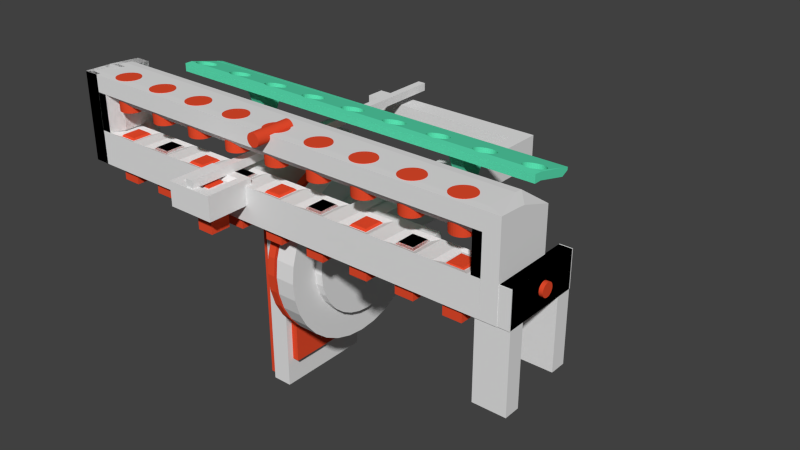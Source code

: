 # Source: apparatus1-1.blend  (saved by Blender 2.76.0; exported with 4.5.12 LTS)
import bpy
from mathutils import Matrix  # noqa: F401  (used for matrix-valued properties, if any)

bpy.ops.wm.read_factory_settings(use_empty=True)
scene = bpy.context.scene
scene.name = 'Scene'

# ---- collections
col_collection_1 = bpy.data.collections.new('Collection 1'); scene.collection.children.link(col_collection_1)

# ---- materials (node trees are filled in below, after node groups)
mat_material = bpy.data.materials.new('Material')
mat_material.alpha_threshold = 0.0
mat_material.use_transparent_shadow = False
mat_material.diffuse_color = (0.8, 0.07177, 0.02605, 1.0)
mat_material.roughness = 0.5
mat_material_001 = bpy.data.materials.new('Material.001')
mat_material_001.alpha_threshold = 0.0
mat_material_001.use_transparent_shadow = False
mat_material_001.roughness = 0.5
mat_material_002 = bpy.data.materials.new('Material.002')
mat_material_002.alpha_threshold = 0.0
mat_material_002.use_transparent_shadow = False
mat_material_002.diffuse_color = (0.1103, 0.8, 0.4788, 1.0)
mat_material_002.roughness = 0.5

# ---- material node trees

# ---- world
world_world = bpy.data.worlds.new('World'); scene.world = world_world
world_world.color = (0.05088, 0.05088, 0.05088)
world_world.use_sun_shadow = False
world_world.sun_shadow_jitter_overblur = 0.0
world_world.cycles.sampling_method = 'MANUAL'
world_world.cycles.sample_map_resolution = 256

# ---- meshes
me_cylinder_007 = bpy.data.meshes.new('Cylinder.007')
me_cylinder_007.from_pydata([(0.0, 1.0, -1.0), (0.0, 1.0, 1.0), (0.1951, 0.9808, -1.0), (0.1951, 0.9808, 1.0), (0.3827, 0.9239, -1.0), (0.3827, 0.9239, 1.0), (0.5556, 0.8315, -1.0), (0.5556, 0.8315, 1.0), (0.7071, 0.7071, -1.0), (0.7071, 0.7071, 1.0), (0.8315, 0.5556, -1.0), (0.8315, 0.5556, 1.0), (0.9239, 0.3827, -1.0), (0.9239, 0.3827, 1.0), (0.9808, 0.1951, -1.0), (0.9808, 0.1951, 1.0), (1.0, 7.55e-08, -1.0), (1.0, 7.55e-08, 1.0), (0.9808, -0.1951, -1.0), (0.9808, -0.1951, 1.0), (0.9239, -0.3827, -1.0), (0.9239, -0.3827, 1.0), (0.8315, -0.5556, -1.0), (0.8315, -0.5556, 1.0), (0.7071, -0.7071, -1.0), (0.7071, -0.7071, 1.0), (0.5556, -0.8315, -1.0), (0.5556, -0.8315, 1.0), (0.3827, -0.9239, -1.0), (0.3827, -0.9239, 1.0), (0.1951, -0.9808, -1.0), (0.1951, -0.9808, 1.0), (-3.258e-07, -1.0, -1.0), (-3.258e-07, -1.0, 1.0), (-0.1951, -0.9808, -1.0), (-0.1951, -0.9808, 1.0), (-0.3827, -0.9239, -1.0), (-0.3827, -0.9239, 1.0), (-0.5556, -0.8315, -1.0), (-0.5556, -0.8315, 1.0), (-0.7071, -0.7071, -1.0), (-0.7071, -0.7071, 1.0), (-0.8315, -0.5556, -1.0), (-0.8315, -0.5556, 1.0), (-0.9239, -0.3827, -1.0), (-0.9239, -0.3827, 1.0), (-0.9808, -0.1951, -1.0), (-0.9808, -0.1951, 1.0), (-1.0, 9.656e-07, -1.0), (-1.0, 9.656e-07, 1.0), (-0.9808, 0.1951, -1.0), (-0.9808, 0.1951, 1.0), (-0.9239, 0.3827, -1.0), (-0.9239, 0.3827, 1.0), (-0.8315, 0.5556, -1.0), (-0.8315, 0.5556, 1.0), (-0.7071, 0.7071, -1.0), (-0.7071, 0.7071, 1.0), (-0.5556, 0.8315, -1.0), (-0.5556, 0.8315, 1.0), (-0.3827, 0.9239, -1.0), (-0.3827, 0.9239, 1.0), (-0.1951, 0.9808, -1.0), (-0.1951, 0.9808, 1.0)], [], [(0, 1, 3, 2), (2, 3, 5, 4), (4, 5, 7, 6), (6, 7, 9, 8), (8, 9, 11, 10), (10, 11, 13, 12), (12, 13, 15, 14), (14, 15, 17, 16), (16, 17, 19, 18), (18, 19, 21, 20), (20, 21, 23, 22), (22, 23, 25, 24), (24, 25, 27, 26), (26, 27, 29, 28), (28, 29, 31, 30), (30, 31, 33, 32), (32, 33, 35, 34), (34, 35, 37, 36), (36, 37, 39, 38), (38, 39, 41, 40), (40, 41, 43, 42), (42, 43, 45, 44), (44, 45, 47, 46), (46, 47, 49, 48), (48, 49, 51, 50), (50, 51, 53, 52), (52, 53, 55, 54), (54, 55, 57, 56), (56, 57, 59, 58), (58, 59, 61, 60), (3, 1, 63, 61, 59, 57, 55, 53, 51, 49, 47, 45, 43, 41, 39, 37, 35, 33, 31, 29, 27, 25, 23, 21, 19, 17, 15, 13, 11, 9, 7, 5), (62, 63, 1, 0), (60, 61, 63, 62), (0, 2, 4, 6, 8, 10, 12, 14, 16, 18, 20, 22, 24, 26, 28, 30, 32, 34, 36, 38, 40, 42, 44, 46, 48, 50, 52, 54, 56, 58, 60, 62)])
me_cylinder_007.materials.append(mat_material)
me_cylinder_007.use_remesh_preserve_volume = False
me_cylinder_007.use_remesh_preserve_attributes = False
me_cylinder_007.use_mirror_vertex_groups = False
me_cylinder_007.update()
me_cube_018 = bpy.data.meshes.new('Cube.018')
me_cube_018.from_pydata([(-0.111, -1.993, -1.022), (-0.111, -1.993, 1.416), (-0.8834, 6.574, -1.022), (-0.8834, 6.574, 0.6294), (1.526, -1.993, -1.022), (1.526, -1.993, 1.416), (1.526, 6.574, -1.022), (1.526, 6.574, 0.6294), (-0.8834, -0.1015, 1.278), (-0.8834, -0.1015, -1.022), (1.526, -0.4935, 1.278), (1.526, -0.4935, -1.022)], [], [(8, 9, 2, 3), (3, 2, 6, 7), (10, 11, 4, 5), (5, 4, 0, 1), (9, 11, 6, 2), (10, 8, 3, 7), (5, 1, 8, 10), (0, 4, 11, 9), (7, 6, 11, 10), (1, 0, 9, 8)])
me_cube_018.use_remesh_preserve_volume = False
me_cube_018.use_remesh_preserve_attributes = False
me_cube_018.use_mirror_vertex_groups = False
me_cube_018.update()
me_cube_014 = bpy.data.meshes.new('Cube.014')
me_cube_014.from_pydata([(-1.0, -1.0, -1.0), (-1.0, -1.0, 1.0), (-1.0, 1.999, -1.0), (-1.0, 1.999, 1.0), (2.488, -1.0, -1.0), (2.488, -1.0, 1.0), (2.488, 1.999, -1.0), (2.488, 1.999, 1.0), (-1.0, -1.0, 6.823), (-1.0, 1.999, 6.823), (2.488, 1.999, 6.823), (2.488, -1.0, 6.823), (16.38, 1.999, 1.0), (16.38, 1.999, -1.0), (16.38, -1.0, 1.0), (16.38, -1.0, -1.0), (16.38, 1.999, 6.823), (16.38, -1.0, 6.823), (-1.0, 55.29, 1.0), (-1.0, 55.29, -1.0), (2.488, 55.29, 1.0), (2.488, 55.29, -1.0), (-1.0, 55.29, 6.823), (2.488, 55.29, 6.823), (-1.0, 50.46, 1.0), (-1.0, 50.46, 6.823), (2.488, 46.26, 6.823), (2.488, 46.26, 1.0), (2.488, 46.26, -1.0), (-1.0, 50.46, -1.0), (-44.9, 55.29, 1.0), (-44.9, 55.29, -1.0), (-44.9, 55.29, 6.823), (-44.9, 50.46, 6.823), (-44.9, 50.46, -1.0), (-44.9, 50.46, 1.0)], [], [(1, 3, 2, 0), (26, 27, 20, 23), (11, 5, 14, 17), (5, 1, 0, 4), (0, 2, 6, 4), (1, 5, 11, 8), (11, 10, 9, 8), (7, 10, 16, 12), (29, 24, 35, 34), (3, 1, 8, 9), (12, 14, 15, 13), (14, 12, 16, 17), (10, 11, 17, 16), (4, 6, 13, 15), (5, 4, 15, 14), (6, 7, 12, 13), (18, 20, 21, 19), (20, 18, 22, 23), (25, 26, 23, 22), (28, 29, 19, 21), (27, 28, 21, 20), (24, 25, 33, 35), (2, 3, 24, 29), (7, 6, 28, 27), (6, 2, 29, 28), (9, 10, 26, 25), (3, 9, 25, 24), (10, 7, 27, 26), (35, 33, 32, 30), (34, 35, 30, 31), (19, 29, 34, 31), (25, 22, 32, 33), (22, 18, 30, 32), (18, 19, 31, 30)])
me_cube_014.use_remesh_preserve_volume = False
me_cube_014.use_remesh_preserve_attributes = False
me_cube_014.use_mirror_vertex_groups = False
me_cube_014.update()
me_cylinder_006 = bpy.data.meshes.new('Cylinder.006')
me_cylinder_006.from_pydata([(0.0, 1.0, -1.0), (0.0, 1.0, 1.0), (0.1951, 0.9808, -1.0), (0.1951, 0.9808, 1.0), (0.3827, 0.9239, -1.0), (0.3827, 0.9239, 1.0), (0.5556, 0.8315, -1.0), (0.5556, 0.8315, 1.0), (0.7071, 0.7071, -1.0), (0.7071, 0.7071, 1.0), (0.8315, 0.5556, -1.0), (0.8315, 0.5556, 1.0), (0.9239, 0.3827, -1.0), (0.9239, 0.3827, 1.0), (0.9808, 0.1951, -1.0), (0.9808, 0.1951, 1.0), (1.0, 7.55e-08, -1.0), (1.0, 7.55e-08, 1.0), (0.9808, -0.1951, -1.0), (0.9808, -0.1951, 1.0), (0.9239, -0.3827, -1.0), (0.9239, -0.3827, 1.0), (0.8315, -0.5556, -1.0), (0.8315, -0.5556, 1.0), (0.7071, -0.7071, -1.0), (0.7071, -0.7071, 1.0), (0.5556, -0.8315, -1.0), (0.5556, -0.8315, 1.0), (0.3827, -0.9239, -1.0), (0.3827, -0.9239, 1.0), (0.1951, -0.9808, -1.0), (0.1951, -0.9808, 1.0), (-3.258e-07, -1.0, -1.0), (-3.258e-07, -1.0, 1.0), (-0.1951, -0.9808, -1.0), (-0.1951, -0.9808, 1.0), (-0.3827, -0.9239, -1.0), (-0.3827, -0.9239, 1.0), (-0.5556, -0.8315, -1.0), (-0.5556, -0.8315, 1.0), (-0.7071, -0.7071, -1.0), (-0.7071, -0.7071, 1.0), (-0.8315, -0.5556, -1.0), (-0.8315, -0.5556, 1.0), (-0.9239, -0.3827, -1.0), (-0.9239, -0.3827, 1.0), (-0.9808, -0.1951, -1.0), (-0.9808, -0.1951, 1.0), (-1.0, 9.656e-07, -1.0), (-1.0, 9.656e-07, 1.0), (-0.9808, 0.1951, -1.0), (-0.9808, 0.1951, 1.0), (-0.9239, 0.3827, -1.0), (-0.9239, 0.3827, 1.0), (-0.8315, 0.5556, -1.0), (-0.8315, 0.5556, 1.0), (-0.7071, 0.7071, -1.0), (-0.7071, 0.7071, 1.0), (-0.5556, 0.8315, -1.0), (-0.5556, 0.8315, 1.0), (-0.3827, 0.9239, -1.0), (-0.3827, 0.9239, 1.0), (-0.1951, 0.9808, -1.0), (-0.1951, 0.9808, 1.0)], [], [(0, 1, 3, 2), (2, 3, 5, 4), (4, 5, 7, 6), (6, 7, 9, 8), (8, 9, 11, 10), (10, 11, 13, 12), (12, 13, 15, 14), (14, 15, 17, 16), (16, 17, 19, 18), (18, 19, 21, 20), (20, 21, 23, 22), (22, 23, 25, 24), (24, 25, 27, 26), (26, 27, 29, 28), (28, 29, 31, 30), (30, 31, 33, 32), (32, 33, 35, 34), (34, 35, 37, 36), (36, 37, 39, 38), (38, 39, 41, 40), (40, 41, 43, 42), (42, 43, 45, 44), (44, 45, 47, 46), (46, 47, 49, 48), (48, 49, 51, 50), (50, 51, 53, 52), (52, 53, 55, 54), (54, 55, 57, 56), (56, 57, 59, 58), (58, 59, 61, 60), (3, 1, 63, 61, 59, 57, 55, 53, 51, 49, 47, 45, 43, 41, 39, 37, 35, 33, 31, 29, 27, 25, 23, 21, 19, 17, 15, 13, 11, 9, 7, 5), (62, 63, 1, 0), (60, 61, 63, 62), (0, 2, 4, 6, 8, 10, 12, 14, 16, 18, 20, 22, 24, 26, 28, 30, 32, 34, 36, 38, 40, 42, 44, 46, 48, 50, 52, 54, 56, 58, 60, 62)])
me_cylinder_006.materials.append(mat_material_001)
me_cylinder_006.use_remesh_preserve_volume = False
me_cylinder_006.use_remesh_preserve_attributes = False
me_cylinder_006.use_mirror_vertex_groups = False
me_cylinder_006.update()
me_cylinder_004 = bpy.data.meshes.new('Cylinder.004')
me_cylinder_004.from_pydata([(0.0, 1.0, -1.0), (0.0, 1.0, 1.0), (0.1951, 0.9808, -1.0), (0.1951, 0.9808, 1.0), (0.3827, 0.9239, -1.0), (0.3827, 0.9239, 1.0), (0.5556, 0.8315, -1.0), (0.5556, 0.8315, 1.0), (0.7071, 0.7071, -1.0), (0.7071, 0.7071, 1.0), (0.8315, 0.5556, -1.0), (0.8315, 0.5556, 1.0), (0.9239, 0.3827, -1.0), (0.9239, 0.3827, 1.0), (0.9808, 0.1951, -1.0), (0.9808, 0.1951, 1.0), (1.0, 7.55e-08, -1.0), (1.0, 7.55e-08, 1.0), (0.9808, -0.1951, -1.0), (0.9808, -0.1951, 1.0), (0.9239, -0.3827, -1.0), (0.9239, -0.3827, 1.0), (0.8315, -0.5556, -1.0), (0.8315, -0.5556, 1.0), (0.7071, -0.7071, -1.0), (0.7071, -0.7071, 1.0), (0.5556, -0.8315, -1.0), (0.5556, -0.8315, 1.0), (0.3827, -0.9239, -1.0), (0.3827, -0.9239, 1.0), (0.1951, -0.9808, -1.0), (0.1951, -0.9808, 1.0), (-3.258e-07, -1.0, -1.0), (-3.258e-07, -1.0, 1.0), (-0.1951, -0.9808, -1.0), (-0.1951, -0.9808, 1.0), (-0.3827, -0.9239, -1.0), (-0.3827, -0.9239, 1.0), (-0.5556, -0.8315, -1.0), (-0.5556, -0.8315, 1.0), (-0.7071, -0.7071, -1.0), (-0.7071, -0.7071, 1.0), (-0.8315, -0.5556, -1.0), (-0.8315, -0.5556, 1.0), (-0.9239, -0.3827, -1.0), (-0.9239, -0.3827, 1.0), (-0.9808, -0.1951, -1.0), (-0.9808, -0.1951, 1.0), (-1.0, 9.656e-07, -1.0), (-1.0, 9.656e-07, 1.0), (-0.9808, 0.1951, -1.0), (-0.9808, 0.1951, 1.0), (-0.9239, 0.3827, -1.0), (-0.9239, 0.3827, 1.0), (-0.8315, 0.5556, -1.0), (-0.8315, 0.5556, 1.0), (-0.7071, 0.7071, -1.0), (-0.7071, 0.7071, 1.0), (-0.5556, 0.8315, -1.0), (-0.5556, 0.8315, 1.0), (-0.3827, 0.9239, -1.0), (-0.3827, 0.9239, 1.0), (-0.1951, 0.9808, -1.0), (-0.1951, 0.9808, 1.0), (0.1951, 0.9808, 4.0), (-4.05e-10, 1.0, 4.0), (0.3827, 0.9239, 4.0), (0.5556, 0.8315, 4.0), (0.7071, 0.7071, 4.0), (0.8315, 0.5556, 4.0), (0.9239, 0.3827, 4.0), (0.9808, 0.1951, 4.0), (1.0, 7.55e-08, 4.0), (0.9808, -0.1951, 4.0), (0.9239, -0.3827, 4.0), (0.8315, -0.5556, 4.0), (0.7071, -0.7071, 4.0), (0.5556, -0.8315, 4.0), (0.3827, -0.9239, 4.0), (0.1951, -0.9808, 4.0), (-3.262e-07, -1.0, 4.0), (-0.1951, -0.9808, 4.0), (-0.3827, -0.9239, 4.0), (-0.5556, -0.8315, 4.0), (-0.7071, -0.7071, 4.0), (-0.8315, -0.5556, 4.0), (-0.9239, -0.3827, 4.0), (-0.9808, -0.1951, 4.0), (-1.0, 9.656e-07, 4.0), (-0.9808, 0.1951, 4.0), (-0.9239, 0.3827, 4.0), (-0.8315, 0.5556, 4.0), (-0.7071, 0.7071, 4.0), (-0.5556, 0.8315, 4.0), (-0.3827, 0.9239, 4.0), (-0.1951, 0.9808, 4.0)], [], [(0, 1, 3, 2), (2, 3, 5, 4), (4, 5, 7, 6), (6, 7, 9, 8), (8, 9, 11, 10), (10, 11, 13, 12), (12, 13, 15, 14), (14, 15, 17, 16), (16, 17, 19, 18), (18, 19, 21, 20), (20, 21, 23, 22), (22, 23, 25, 24), (24, 25, 27, 26), (26, 27, 29, 28), (28, 29, 31, 30), (30, 31, 33, 32), (32, 33, 35, 34), (34, 35, 37, 36), (36, 37, 39, 38), (38, 39, 41, 40), (40, 41, 43, 42), (42, 43, 45, 44), (44, 45, 47, 46), (46, 47, 49, 48), (48, 49, 51, 50), (50, 51, 53, 52), (52, 53, 55, 54), (54, 55, 57, 56), (56, 57, 59, 58), (58, 59, 61, 60), (59, 57, 92, 93), (62, 63, 1, 0), (60, 61, 63, 62), (0, 2, 4, 6, 8, 10, 12, 14, 16, 18, 20, 22, 24, 26, 28, 30, 32, 34, 36, 38, 40, 42, 44, 46, 48, 50, 52, 54, 56, 58, 60, 62), (64, 65, 95, 94, 93, 92, 91, 90, 89, 88, 87, 86, 85, 84, 83, 82, 81, 80, 79, 78, 77, 76, 75, 74, 73, 72, 71, 70, 69, 68, 67, 66), (37, 35, 81, 82), (15, 13, 70, 71), (1, 63, 95, 65), (43, 41, 84, 85), (21, 19, 73, 74), (49, 47, 87, 88), (5, 3, 64, 66), (27, 25, 76, 77), (55, 53, 90, 91), (11, 9, 68, 69), (33, 31, 79, 80), (61, 59, 93, 94), (39, 37, 82, 83), (3, 1, 65, 64), (17, 15, 71, 72), (45, 43, 85, 86), (23, 21, 74, 75), (51, 49, 88, 89), (7, 5, 66, 67), (29, 27, 77, 78), (57, 55, 91, 92), (35, 33, 80, 81), (13, 11, 69, 70), (63, 61, 94, 95), (41, 39, 83, 84), (19, 17, 72, 73), (47, 45, 86, 87), (25, 23, 75, 76), (53, 51, 89, 90), (9, 7, 67, 68), (31, 29, 78, 79)])
me_cylinder_004.use_remesh_preserve_volume = False
me_cylinder_004.use_remesh_preserve_attributes = False
me_cylinder_004.use_mirror_vertex_groups = False
me_cylinder_004.update()
me_cube_011 = bpy.data.meshes.new('Cube.011')
me_cube_011.from_pydata([(-0.111, -1.993, -1.022), (-0.111, -1.993, 1.416), (-0.8834, 6.574, -1.022), (-0.8834, 6.574, 0.6294), (1.526, -1.993, -1.022), (1.526, -1.993, 1.416), (1.526, 6.574, -1.022), (1.526, 6.574, 0.6294), (-0.8834, -0.1015, 1.278), (-0.8834, -0.1015, -1.022), (1.526, -0.4935, 1.278), (1.526, -0.4935, -1.022)], [], [(8, 3, 2, 9), (3, 7, 6, 2), (10, 5, 4, 11), (5, 1, 0, 4), (9, 2, 6, 11), (10, 7, 3, 8), (5, 10, 8, 1), (0, 9, 11, 4), (7, 10, 11, 6), (1, 8, 9, 0)])
me_cube_011.use_remesh_preserve_volume = False
me_cube_011.use_remesh_preserve_attributes = False
me_cube_011.use_mirror_vertex_groups = False
me_cube_011.update()
me_cylinder_009 = bpy.data.meshes.new('Cylinder.009')
me_cylinder_009.from_pydata([(0.0, 1.0, -1.0), (0.0, 1.0, 1.0), (0.1951, 0.9808, -1.0), (0.1951, 0.9808, 1.0), (0.3827, 0.9239, -1.0), (0.3827, 0.9239, 1.0), (0.5556, 0.8315, -1.0), (0.5556, 0.8315, 1.0), (0.7071, 0.7071, -1.0), (0.7071, 0.7071, 1.0), (0.8315, 0.5556, -1.0), (0.8315, 0.5556, 1.0), (0.9239, 0.3827, -1.0), (0.9239, 0.3827, 1.0), (0.9808, 0.1951, -1.0), (0.9808, 0.1951, 1.0), (1.0, 7.55e-08, -1.0), (1.0, 7.55e-08, 1.0), (0.9808, -0.1951, -1.0), (0.9808, -0.1951, 1.0), (0.9239, -0.3827, -1.0), (0.9239, -0.3827, 1.0), (0.8315, -0.5556, -1.0), (0.8315, -0.5556, 1.0), (0.7071, -0.7071, -1.0), (0.7071, -0.7071, 1.0), (0.5556, -0.8315, -1.0), (0.5556, -0.8315, 1.0), (0.3827, -0.9239, -1.0), (0.3827, -0.9239, 1.0), (0.1951, -0.9808, -1.0), (0.1951, -0.9808, 1.0), (-3.258e-07, -1.0, -1.0), (-3.258e-07, -1.0, 1.0), (-0.1951, -0.9808, -1.0), (-0.1951, -0.9808, 1.0), (-0.3827, -0.9239, -1.0), (-0.3827, -0.9239, 1.0), (-0.5556, -0.8315, -1.0), (-0.5556, -0.8315, 1.0), (-0.7071, -0.7071, -1.0), (-0.7071, -0.7071, 1.0), (-0.8315, -0.5556, -1.0), (-0.8315, -0.5556, 1.0), (-0.9239, -0.3827, -1.0), (-0.9239, -0.3827, 1.0), (-0.9808, -0.1951, -1.0), (-0.9808, -0.1951, 1.0), (-1.0, 9.656e-07, -1.0), (-1.0, 9.656e-07, 1.0), (-0.9808, 0.1951, -1.0), (-0.9808, 0.1951, 1.0), (-0.9239, 0.3827, -1.0), (-0.9239, 0.3827, 1.0), (-0.8315, 0.5556, -1.0), (-0.8315, 0.5556, 1.0), (-0.7071, 0.7071, -1.0), (-0.7071, 0.7071, 1.0), (-0.5556, 0.8315, -1.0), (-0.5556, 0.8315, 1.0), (-0.3827, 0.9239, -1.0), (-0.3827, 0.9239, 1.0), (-0.1951, 0.9808, -1.0), (-0.1951, 0.9808, 1.0)], [], [(0, 1, 3, 2), (2, 3, 5, 4), (4, 5, 7, 6), (6, 7, 9, 8), (8, 9, 11, 10), (10, 11, 13, 12), (12, 13, 15, 14), (14, 15, 17, 16), (16, 17, 19, 18), (18, 19, 21, 20), (20, 21, 23, 22), (22, 23, 25, 24), (24, 25, 27, 26), (26, 27, 29, 28), (28, 29, 31, 30), (30, 31, 33, 32), (32, 33, 35, 34), (34, 35, 37, 36), (36, 37, 39, 38), (38, 39, 41, 40), (40, 41, 43, 42), (42, 43, 45, 44), (44, 45, 47, 46), (46, 47, 49, 48), (48, 49, 51, 50), (50, 51, 53, 52), (52, 53, 55, 54), (54, 55, 57, 56), (56, 57, 59, 58), (58, 59, 61, 60), (3, 1, 63, 61, 59, 57, 55, 53, 51, 49, 47, 45, 43, 41, 39, 37, 35, 33, 31, 29, 27, 25, 23, 21, 19, 17, 15, 13, 11, 9, 7, 5), (62, 63, 1, 0), (60, 61, 63, 62), (0, 2, 4, 6, 8, 10, 12, 14, 16, 18, 20, 22, 24, 26, 28, 30, 32, 34, 36, 38, 40, 42, 44, 46, 48, 50, 52, 54, 56, 58, 60, 62)])
me_cylinder_009.materials.append(mat_material)
me_cylinder_009.use_remesh_preserve_volume = False
me_cylinder_009.use_remesh_preserve_attributes = False
me_cylinder_009.use_mirror_vertex_groups = False
me_cylinder_009.update()
me_cylinder_008 = bpy.data.meshes.new('Cylinder.008')
me_cylinder_008.from_pydata([(0.0, 1.0, -1.0), (0.0, 1.0, 1.0), (0.1951, 0.9808, -1.0), (0.1951, 0.9808, 1.0), (0.3827, 0.9239, -1.0), (0.3827, 0.9239, 1.0), (0.5556, 0.8315, -1.0), (0.5556, 0.8315, 1.0), (0.7071, 0.7071, -1.0), (0.7071, 0.7071, 1.0), (0.8315, 0.5556, -1.0), (0.8315, 0.5556, 1.0), (0.9239, 0.3827, -1.0), (0.9239, 0.3827, 1.0), (0.9808, 0.1951, -1.0), (0.9808, 0.1951, 1.0), (1.0, 7.55e-08, -1.0), (1.0, 7.55e-08, 1.0), (0.9808, -0.1951, -1.0), (0.9808, -0.1951, 1.0), (0.9239, -0.3827, -1.0), (0.9239, -0.3827, 1.0), (0.8315, -0.5556, -1.0), (0.8315, -0.5556, 1.0), (0.7071, -0.7071, -1.0), (0.7071, -0.7071, 1.0), (0.5556, -0.8315, -1.0), (0.5556, -0.8315, 1.0), (0.3827, -0.9239, -1.0), (0.3827, -0.9239, 1.0), (0.1951, -0.9808, -1.0), (0.1951, -0.9808, 1.0), (-3.258e-07, -1.0, -1.0), (-3.258e-07, -1.0, 1.0), (-0.1951, -0.9808, -1.0), (-0.1951, -0.9808, 1.0), (-0.3827, -0.9239, -1.0), (-0.3827, -0.9239, 1.0), (-0.5556, -0.8315, -1.0), (-0.5556, -0.8315, 1.0), (-0.7071, -0.7071, -1.0), (-0.7071, -0.7071, 1.0), (-0.8315, -0.5556, -1.0), (-0.8315, -0.5556, 1.0), (-0.9239, -0.3827, -1.0), (-0.9239, -0.3827, 1.0), (-0.9808, -0.1951, -1.0), (-0.9808, -0.1951, 1.0), (-1.0, 9.656e-07, -1.0), (-1.0, 9.656e-07, 1.0), (-0.9808, 0.1951, -1.0), (-0.9808, 0.1951, 1.0), (-0.9239, 0.3827, -1.0), (-0.9239, 0.3827, 1.0), (-0.8315, 0.5556, -1.0), (-0.8315, 0.5556, 1.0), (-0.7071, 0.7071, -1.0), (-0.7071, 0.7071, 1.0), (-0.5556, 0.8315, -1.0), (-0.5556, 0.8315, 1.0), (-0.3827, 0.9239, -1.0), (-0.3827, 0.9239, 1.0), (-0.1951, 0.9808, -1.0), (-0.1951, 0.9808, 1.0)], [], [(0, 1, 3, 2), (2, 3, 5, 4), (4, 5, 7, 6), (6, 7, 9, 8), (8, 9, 11, 10), (10, 11, 13, 12), (12, 13, 15, 14), (14, 15, 17, 16), (16, 17, 19, 18), (18, 19, 21, 20), (20, 21, 23, 22), (22, 23, 25, 24), (24, 25, 27, 26), (26, 27, 29, 28), (28, 29, 31, 30), (30, 31, 33, 32), (32, 33, 35, 34), (34, 35, 37, 36), (36, 37, 39, 38), (38, 39, 41, 40), (40, 41, 43, 42), (42, 43, 45, 44), (44, 45, 47, 46), (46, 47, 49, 48), (48, 49, 51, 50), (50, 51, 53, 52), (52, 53, 55, 54), (54, 55, 57, 56), (56, 57, 59, 58), (58, 59, 61, 60), (3, 1, 63, 61, 59, 57, 55, 53, 51, 49, 47, 45, 43, 41, 39, 37, 35, 33, 31, 29, 27, 25, 23, 21, 19, 17, 15, 13, 11, 9, 7, 5), (62, 63, 1, 0), (60, 61, 63, 62), (0, 2, 4, 6, 8, 10, 12, 14, 16, 18, 20, 22, 24, 26, 28, 30, 32, 34, 36, 38, 40, 42, 44, 46, 48, 50, 52, 54, 56, 58, 60, 62)])
me_cylinder_008.materials.append(mat_material)
me_cylinder_008.use_remesh_preserve_volume = False
me_cylinder_008.use_remesh_preserve_attributes = False
me_cylinder_008.use_mirror_vertex_groups = False
me_cylinder_008.update()
me_cube_013 = bpy.data.meshes.new('Cube.013')
me_cube_013.from_pydata([(-1.0, -1.0, -1.0), (-1.0, -1.0, 1.0), (-1.0, 1.0, -1.0), (-1.0, 1.0, 1.0), (1.0, -1.0, -1.0), (1.0, -1.0, 1.0), (1.0, 1.0, -1.0), (1.0, 1.0, 1.0), (-1.0, 1.133, 1.0), (-1.0, 1.133, -1.018), (1.0, 1.133, 1.0), (1.0, 1.133, -1.0), (-1.0, 1.667, 1.0), (-1.0, 1.667, -1.018), (1.0, 1.667, 1.0), (1.0, 1.667, -1.0), (1.0, 1.133, -5.396), (-1.0, 1.133, -5.396), (1.0, 1.667, -5.396), (-1.0, 1.667, -5.396), (-4.333, 1.133, -1.017), (-4.333, 1.667, -1.017), (-4.333, 1.133, -5.396), (-4.333, 1.667, -5.396)], [], [(1, 0, 2, 3), (6, 11, 9, 2), (7, 6, 4, 5), (5, 4, 0, 1), (0, 4, 6, 2), (5, 1, 3, 7), (13, 21, 23, 19), (7, 10, 11, 6), (3, 8, 10, 7), (2, 9, 8, 3), (12, 13, 15, 14), (10, 14, 15, 11), (8, 12, 14, 10), (9, 13, 12, 8), (16, 18, 19, 17), (15, 18, 16, 11), (13, 19, 18, 15), (11, 16, 17, 9), (20, 22, 23, 21), (17, 22, 20, 9), (19, 23, 22, 17), (9, 20, 21, 13)])
me_cube_013.use_remesh_preserve_volume = False
me_cube_013.use_remesh_preserve_attributes = False
me_cube_013.use_mirror_vertex_groups = False
me_cube_013.update()
me_cube_012 = bpy.data.meshes.new('Cube.012')
me_cube_012.from_pydata([(-1.0, -1.0, -1.0), (-1.0, -1.0, 1.0), (-1.0, 1.0, -1.0), (-1.0, 1.0, 1.0), (1.0, -1.0, -1.0), (1.0, -1.0, 1.0), (1.0, 1.0, -1.0), (1.0, 1.0, 1.0), (-1.0, 1.133, 1.0), (-1.0, 1.133, -0.158), (1.0, 1.133, 1.0), (1.0, 1.133, -1.0), (-1.0, 1.667, 1.0), (-1.0, 1.667, -0.158), (1.0, 1.667, 1.0), (1.0, 1.667, -1.0), (1.0, 1.133, -4.94), (-1.0, 1.133, -4.94), (1.0, 1.667, -4.94), (-1.0, 1.667, -4.94), (-4.333, 1.133, -1.0), (-4.333, 1.667, -1.0), (-4.333, 1.133, -4.94), (-4.333, 1.667, -4.94)], [], [(1, 3, 2, 0), (6, 2, 9, 11), (7, 5, 4, 6), (5, 1, 0, 4), (0, 2, 6, 4), (5, 7, 3, 1), (13, 19, 23, 21), (7, 6, 11, 10), (3, 7, 10, 8), (2, 3, 8, 9), (12, 14, 15, 13), (10, 11, 15, 14), (8, 10, 14, 12), (9, 8, 12, 13), (16, 17, 19, 18), (15, 11, 16, 18), (13, 15, 18, 19), (11, 9, 17, 16), (20, 21, 23, 22), (17, 9, 20, 22), (19, 17, 22, 23), (9, 13, 21, 20)])
me_cube_012.use_remesh_preserve_volume = False
me_cube_012.use_remesh_preserve_attributes = False
me_cube_012.use_mirror_vertex_groups = False
me_cube_012.update()
me_cylinder_005 = bpy.data.meshes.new('Cylinder.005')
me_cylinder_005.from_pydata([(0.0, 1.0, -1.0), (0.0, 1.0, 1.0), (0.1951, 0.9808, -1.0), (0.1951, 0.9808, 1.0), (0.3827, 0.9239, -1.0), (0.3827, 0.9239, 1.0), (0.5556, 0.8315, -1.0), (0.5556, 0.8315, 1.0), (0.7071, 0.7071, -1.0), (0.7071, 0.7071, 1.0), (0.8315, 0.5556, -1.0), (0.8315, 0.5556, 1.0), (0.9239, 0.3827, -1.0), (0.9239, 0.3827, 1.0), (0.9808, 0.1951, -1.0), (0.9808, 0.1951, 1.0), (1.0, 7.55e-08, -1.0), (1.0, 7.55e-08, 1.0), (0.9808, -0.1951, -1.0), (0.9808, -0.1951, 1.0), (0.9239, -0.3827, -1.0), (0.9239, -0.3827, 1.0), (0.8315, -0.5556, -1.0), (0.8315, -0.5556, 1.0), (0.7071, -0.7071, -1.0), (0.7071, -0.7071, 1.0), (0.5556, -0.8315, -1.0), (0.5556, -0.8315, 1.0), (0.3827, -0.9239, -1.0), (0.3827, -0.9239, 1.0), (0.1951, -0.9808, -1.0), (0.1951, -0.9808, 1.0), (-3.258e-07, -1.0, -1.0), (-3.258e-07, -1.0, 1.0), (-0.1951, -0.9808, -1.0), (-0.1951, -0.9808, 1.0), (-0.3827, -0.9239, -1.0), (-0.3827, -0.9239, 1.0), (-0.5556, -0.8315, -1.0), (-0.5556, -0.8315, 1.0), (-0.7071, -0.7071, -1.0), (-0.7071, -0.7071, 1.0), (-0.8315, -0.5556, -1.0), (-0.8315, -0.5556, 1.0), (-0.9239, -0.3827, -1.0), (-0.9239, -0.3827, 1.0), (-0.9808, -0.1951, -1.0), (-0.9808, -0.1951, 1.0), (-1.0, 9.656e-07, -1.0), (-1.0, 9.656e-07, 1.0), (-0.9808, 0.1951, -1.0), (-0.9808, 0.1951, 1.0), (-0.9239, 0.3827, -1.0), (-0.9239, 0.3827, 1.0), (-0.8315, 0.5556, -1.0), (-0.8315, 0.5556, 1.0), (-0.7071, 0.7071, -1.0), (-0.7071, 0.7071, 1.0), (-0.5556, 0.8315, -1.0), (-0.5556, 0.8315, 1.0), (-0.3827, 0.9239, -1.0), (-0.3827, 0.9239, 1.0), (-0.1951, 0.9808, -1.0), (-0.1951, 0.9808, 1.0)], [], [(0, 1, 3, 2), (2, 3, 5, 4), (4, 5, 7, 6), (6, 7, 9, 8), (8, 9, 11, 10), (10, 11, 13, 12), (12, 13, 15, 14), (14, 15, 17, 16), (16, 17, 19, 18), (18, 19, 21, 20), (20, 21, 23, 22), (22, 23, 25, 24), (24, 25, 27, 26), (26, 27, 29, 28), (28, 29, 31, 30), (30, 31, 33, 32), (32, 33, 35, 34), (34, 35, 37, 36), (36, 37, 39, 38), (38, 39, 41, 40), (40, 41, 43, 42), (42, 43, 45, 44), (44, 45, 47, 46), (46, 47, 49, 48), (48, 49, 51, 50), (50, 51, 53, 52), (52, 53, 55, 54), (54, 55, 57, 56), (56, 57, 59, 58), (58, 59, 61, 60), (3, 1, 63, 61, 59, 57, 55, 53, 51, 49, 47, 45, 43, 41, 39, 37, 35, 33, 31, 29, 27, 25, 23, 21, 19, 17, 15, 13, 11, 9, 7, 5), (62, 63, 1, 0), (60, 61, 63, 62), (0, 2, 4, 6, 8, 10, 12, 14, 16, 18, 20, 22, 24, 26, 28, 30, 32, 34, 36, 38, 40, 42, 44, 46, 48, 50, 52, 54, 56, 58, 60, 62)])
me_cylinder_005.materials.append(mat_material)
me_cylinder_005.use_remesh_preserve_volume = False
me_cylinder_005.use_remesh_preserve_attributes = False
me_cylinder_005.use_mirror_vertex_groups = False
me_cylinder_005.update()
me_cylinder_003 = bpy.data.meshes.new('Cylinder.003')
me_cylinder_003.from_pydata([(0.0, 1.0, -1.0), (0.0, 1.0, 1.0), (0.1951, 0.9808, -1.0), (0.1951, 0.9808, 1.0), (0.3827, 0.9239, -1.0), (0.3827, 0.9239, 1.0), (0.5556, 0.8315, -1.0), (0.5556, 0.8315, 1.0), (0.7071, 0.7071, -1.0), (0.7071, 0.7071, 1.0), (0.8315, 0.5556, -1.0), (0.8315, 0.5556, 1.0), (0.9239, 0.3827, -1.0), (0.9239, 0.3827, 1.0), (0.9808, 0.1951, -1.0), (0.9808, 0.1951, 1.0), (1.0, 7.55e-08, -1.0), (1.0, 7.55e-08, 1.0), (0.9808, -0.1951, -1.0), (0.9808, -0.1951, 1.0), (0.9239, -0.3827, -1.0), (0.9239, -0.3827, 1.0), (0.8315, -0.5556, -1.0), (0.8315, -0.5556, 1.0), (0.7071, -0.7071, -1.0), (0.7071, -0.7071, 1.0), (0.5556, -0.8315, -1.0), (0.5556, -0.8315, 1.0), (0.3827, -0.9239, -1.0), (0.3827, -0.9239, 1.0), (0.1951, -0.9808, -1.0), (0.1951, -0.9808, 1.0), (-3.258e-07, -1.0, -1.0), (-3.258e-07, -1.0, 1.0), (-0.1951, -0.9808, -1.0), (-0.1951, -0.9808, 1.0), (-0.3827, -0.9239, -1.0), (-0.3827, -0.9239, 1.0), (-0.5556, -0.8315, -1.0), (-0.5556, -0.8315, 1.0), (-0.7071, -0.7071, -1.0), (-0.7071, -0.7071, 1.0), (-0.8315, -0.5556, -1.0), (-0.8315, -0.5556, 1.0), (-0.9239, -0.3827, -1.0), (-0.9239, -0.3827, 1.0), (-0.9808, -0.1951, -1.0), (-0.9808, -0.1951, 1.0), (-1.0, 9.656e-07, -1.0), (-1.0, 9.656e-07, 1.0), (-0.9808, 0.1951, -1.0), (-0.9808, 0.1951, 1.0), (-0.9239, 0.3827, -1.0), (-0.9239, 0.3827, 1.0), (-0.8315, 0.5556, -1.0), (-0.8315, 0.5556, 1.0), (-0.7071, 0.7071, -1.0), (-0.7071, 0.7071, 1.0), (-0.5556, 0.8315, -1.0), (-0.5556, 0.8315, 1.0), (-0.3827, 0.9239, -1.0), (-0.3827, 0.9239, 1.0), (-0.1951, 0.9808, -1.0), (-0.1951, 0.9808, 1.0)], [], [(0, 1, 3, 2), (2, 3, 5, 4), (4, 5, 7, 6), (6, 7, 9, 8), (8, 9, 11, 10), (10, 11, 13, 12), (12, 13, 15, 14), (14, 15, 17, 16), (16, 17, 19, 18), (18, 19, 21, 20), (20, 21, 23, 22), (22, 23, 25, 24), (24, 25, 27, 26), (26, 27, 29, 28), (28, 29, 31, 30), (30, 31, 33, 32), (32, 33, 35, 34), (34, 35, 37, 36), (36, 37, 39, 38), (38, 39, 41, 40), (40, 41, 43, 42), (42, 43, 45, 44), (44, 45, 47, 46), (46, 47, 49, 48), (48, 49, 51, 50), (50, 51, 53, 52), (52, 53, 55, 54), (54, 55, 57, 56), (56, 57, 59, 58), (58, 59, 61, 60), (3, 1, 63, 61, 59, 57, 55, 53, 51, 49, 47, 45, 43, 41, 39, 37, 35, 33, 31, 29, 27, 25, 23, 21, 19, 17, 15, 13, 11, 9, 7, 5), (62, 63, 1, 0), (60, 61, 63, 62), (0, 2, 4, 6, 8, 10, 12, 14, 16, 18, 20, 22, 24, 26, 28, 30, 32, 34, 36, 38, 40, 42, 44, 46, 48, 50, 52, 54, 56, 58, 60, 62)])
me_cylinder_003.materials.append(mat_material)
me_cylinder_003.use_remesh_preserve_volume = False
me_cylinder_003.use_remesh_preserve_attributes = False
me_cylinder_003.use_mirror_vertex_groups = False
me_cylinder_003.update()
me_cylinder_002 = bpy.data.meshes.new('Cylinder.002')
me_cylinder_002.from_pydata([(-6.744e-09, 1.126, -1.0), (-2.375e-08, 1.252, 1.0), (0.2086, 1.1, -1.0), (0.2341, 1.222, 1.0), (0.4092, 1.027, -1.0), (0.4592, 1.139, 1.0), (0.594, 0.9131, -1.0), (0.6667, 1.011, 1.0), (0.756, 0.7664, -1.0), (0.8485, 0.8504, 1.0), (0.889, 0.5953, -1.0), (0.9978, 0.6667, 1.0), (0.9878, 0.4083, -1.0), (1.109, 0.4592, 1.0), (1.049, 0.2077, -1.0), (1.177, 0.2341, 1.0), (1.069, -0.0009082, -1.0), (1.2, 3.36e-08, 1.0), (1.049, -0.2095, -1.0), (1.177, -0.2341, 1.0), (0.9878, -0.4101, -1.0), (1.109, -0.4592, 1.0), (0.889, -0.5949, -1.0), (0.9978, -0.6667, 1.0), (0.756, -0.7569, -1.0), (0.8485, -0.8485, 1.0), (0.594, -0.8899, -1.0), (0.6667, -0.9978, 1.0), (0.4092, -0.9887, -1.0), (0.4592, -1.109, 1.0), (0.2086, -1.05, -1.0), (0.2341, -1.177, 1.0), (-3.551e-07, -1.07, -1.0), (-4.148e-07, -1.2, 1.0), (-0.2086, -1.05, -1.0), (-0.2341, -1.177, 1.0), (-0.4092, -0.9887, -1.0), (-0.4592, -1.109, 1.0), (-0.594, -0.8899, -1.0), (-0.6667, -0.9978, 1.0), (-0.756, -0.7569, -1.0), (-0.8485, -0.8485, 1.0), (-0.889, -0.5949, -1.0), (-0.9978, -0.6667, 1.0), (-0.9878, -0.4101, -1.0), (-1.109, -0.4592, 1.0), (-1.049, -0.2095, -1.0), (-1.177, -0.2341, 1.0), (-1.069, -0.0009072, -1.0), (-1.2, 1.102e-06, 1.0), (-1.049, 0.2077, -1.0), (-1.177, 0.2341, 1.0), (-0.9878, 0.4083, -1.0), (-1.109, 0.4592, 1.0), (-0.889, 0.5953, -1.0), (-0.9978, 0.6667, 1.0), (-0.756, 0.7664, -1.0), (-0.8485, 0.8504, 1.0), (-0.594, 0.9131, -1.0), (-0.6667, 1.011, 1.0), (-0.4092, 1.027, -1.0), (-0.4592, 1.139, 1.0), (-0.2086, 1.1, -1.0), (-0.2341, 1.222, 1.0)], [], [(0, 1, 3, 2), (2, 3, 5, 4), (4, 5, 7, 6), (6, 7, 9, 8), (8, 9, 11, 10), (10, 11, 13, 12), (12, 13, 15, 14), (14, 15, 17, 16), (16, 17, 19, 18), (18, 19, 21, 20), (20, 21, 23, 22), (22, 23, 25, 24), (24, 25, 27, 26), (26, 27, 29, 28), (28, 29, 31, 30), (30, 31, 33, 32), (32, 33, 35, 34), (34, 35, 37, 36), (36, 37, 39, 38), (38, 39, 41, 40), (40, 41, 43, 42), (42, 43, 45, 44), (44, 45, 47, 46), (46, 47, 49, 48), (48, 49, 51, 50), (50, 51, 53, 52), (52, 53, 55, 54), (54, 55, 57, 56), (56, 57, 59, 58), (58, 59, 61, 60), (3, 1, 63, 61, 59, 57, 55, 53, 51, 49, 47, 45, 43, 41, 39, 37, 35, 33, 31, 29, 27, 25, 23, 21, 19, 17, 15, 13, 11, 9, 7, 5), (62, 63, 1, 0), (60, 61, 63, 62), (0, 2, 4, 6, 8, 10, 12, 14, 16, 18, 20, 22, 24, 26, 28, 30, 32, 34, 36, 38, 40, 42, 44, 46, 48, 50, 52, 54, 56, 58, 60, 62)])
me_cylinder_002.materials.append(mat_material)
me_cylinder_002.use_remesh_preserve_volume = False
me_cylinder_002.use_remesh_preserve_attributes = False
me_cylinder_002.use_mirror_vertex_groups = False
me_cylinder_002.update()
me_cube_009 = bpy.data.meshes.new('Cube.009')
me_cube_009.from_pydata([(-1.0, -1.0, -1.0), (-1.0, -1.0, 1.0), (-1.0, 1.0, -1.0), (-1.0, 1.0, 1.0), (1.0, -1.0, -1.0), (1.0, -1.0, 1.0), (1.0, 1.0, -1.0), (1.0, 1.0, 1.0), (-0.9672, -0.9672, 1.1), (-0.9672, 0.9672, 1.1), (0.9672, 0.9672, 1.1), (0.9672, -0.9672, 1.1), (-0.8, -0.8, 1.2), (-0.8, 0.8, 1.2), (0.8, 0.8, 1.2), (0.8, -0.8, 1.2)], [], [(1, 3, 2, 0), (3, 7, 6, 2), (7, 5, 4, 6), (5, 1, 0, 4), (0, 2, 6, 4), (1, 5, 11, 8), (8, 11, 15, 12), (5, 7, 10, 11), (7, 3, 9, 10), (3, 1, 8, 9), (15, 14, 13, 12), (11, 10, 14, 15), (10, 9, 13, 14), (9, 8, 12, 13)])
me_cube_009.materials.append(mat_material)
me_cube_009.use_remesh_preserve_volume = False
me_cube_009.use_remesh_preserve_attributes = False
me_cube_009.use_mirror_vertex_groups = False
me_cube_009.update()
me_cube_008 = bpy.data.meshes.new('Cube.008')
me_cube_008.from_pydata([(0.375, -0.9263, -1.593), (0.375, -0.9263, 1.74), (0.375, 0.3, -1.593), (0.375, 0.3, 1.667), (-0.375, -0.9263, -1.593), (-0.375, -0.9263, 1.74), (-0.375, 0.3, 1.667), (-0.375, 0.3, -1.593), (0.375, -0.95, -1.593), (0.375, -0.95, 1.74), (-0.375, -0.95, -1.593), (-0.375, -0.95, 1.74), (0.375, 0.8, 1.602), (0.375, 0.8, -1.593), (-0.375, 0.8, 1.602), (-0.375, 0.8, -1.593), (0.375, 2.8, 1.218), (0.375, 2.8, -1.593), (-0.375, 2.8, 1.218), (-0.375, 2.8, -1.593), (0.375, -0.9263, 3.407), (0.375, 0.3, 3.333), (-0.375, -0.9263, 3.407), (-0.375, 0.3, 3.333), (-0.375, -0.95, 3.407), (0.375, -0.95, 3.407), (-0.375, 0.8, 3.269), (0.375, 0.8, 3.269), (-0.375, 2.8, 2.885), (0.375, 2.8, 2.885), (0.375, -0.9263, 5.913), (0.375, 0.3, 5.878), (-0.375, -0.9263, 5.913), (-0.375, 0.3, 5.878), (-0.375, -0.95, 5.913), (0.375, -0.95, 5.913), (-0.375, 0.8, 5.878), (0.375, 0.8, 5.878), (-0.375, 2.8, 5.676), (0.375, 2.8, 5.676)], [], [(2, 0, 4, 7), (5, 6, 7, 4), (3, 12, 27, 21), (8, 9, 11, 10), (16, 18, 28, 29), (4, 0, 8, 10), (5, 4, 10, 11), (18, 14, 26, 28), (2, 7, 15, 13), (7, 6, 14, 15), (16, 17, 19, 18), (12, 16, 29, 27), (15, 14, 18, 19), (12, 13, 17, 16), (13, 15, 19, 17), (1, 9, 8, 0, 2, 13, 12, 3), (21, 27, 37, 31), (29, 28, 38, 39), (28, 26, 36, 38), (27, 29, 39, 37), (14, 6, 23, 26), (5, 11, 24, 22), (9, 1, 20, 25), (11, 9, 25, 24), (6, 5, 22, 23), (1, 3, 21, 20), (30, 31, 33, 32), (30, 32, 34, 35), (33, 31, 37, 36), (36, 37, 39, 38), (26, 23, 33, 36), (22, 24, 34, 32), (25, 20, 30, 35), (24, 25, 35, 34), (23, 22, 32, 33), (20, 21, 31, 30)])
me_cube_008.use_remesh_preserve_volume = False
me_cube_008.use_remesh_preserve_attributes = False
me_cube_008.use_mirror_vertex_groups = False
me_cube_008.update()
me_cube_010 = bpy.data.meshes.new('Cube.010')
me_cube_010.from_pydata([(0.375, -0.9263, -0.9268), (0.375, -0.9263, 1.74), (0.375, 0.3, -0.9268), (0.375, 0.3, 1.667), (-0.375, -0.9263, -0.9268), (-0.375, -0.9263, 1.74), (-0.375, 0.3, 1.667), (-0.375, 0.3, -0.9268), (0.375, -0.95, -0.9268), (0.375, -0.95, 1.74), (-0.375, -0.95, -0.9268), (-0.375, -0.95, 1.74), (0.375, 0.8, 1.602), (0.375, 0.8, -0.9268), (-0.375, 0.8, 1.602), (-0.375, 0.8, -0.9268), (0.375, 2.8, 1.218), (0.375, 2.8, -0.9268), (-0.375, 2.8, 1.218), (-0.375, 2.8, -0.9268), (0.375, -0.9263, 3.407), (0.375, 0.3, 3.333), (-0.375, -0.45, 4.467), (-0.375, 1.55, 3.79), (-0.375, -0.95, 5.134), (0.375, -0.95, 3.407), (-0.375, 2.05, 4.741), (0.375, 0.8, 3.269), (-0.375, 2.8, 2.885), (0.375, 2.8, 2.885), (0.375, -0.9263, 6.573), (0.375, 0.3, 6.5), (-0.375, -0.45, 6.573), (-0.375, 1.55, 6.5), (-0.375, -0.95, 6.573), (0.375, -0.95, 6.573), (-0.375, 2.05, 6.436), (0.375, 0.8, 6.436), (-0.375, 2.8, 5.551), (0.375, 2.8, 5.551), (-21.44, -0.45, 4.467), (-21.44, 1.55, 3.79), (-21.44, -0.95, 5.134), (-21.44, 2.05, 4.741), (-21.44, -0.45, 6.573), (-21.44, 1.55, 6.5), (-21.44, -0.95, 6.573), (-21.44, 2.05, 6.436)], [], [(2, 0, 4, 7), (5, 6, 7, 4), (3, 12, 27, 21), (8, 9, 11, 10), (16, 18, 28, 29), (4, 0, 8, 10), (5, 4, 10, 11), (18, 14, 26, 28), (2, 7, 15, 13), (7, 6, 14, 15), (16, 17, 19, 18), (12, 16, 29, 27), (15, 14, 18, 19), (12, 13, 17, 16), (13, 15, 19, 17), (1, 9, 8, 0, 2, 13, 12, 3), (21, 27, 37, 31), (29, 28, 38, 39), (28, 26, 36, 38), (27, 29, 39, 37), (14, 6, 23, 26), (5, 11, 24, 22), (9, 1, 20, 25), (11, 9, 25, 24), (6, 5, 22, 23), (1, 3, 21, 20), (30, 31, 33, 32), (30, 32, 34, 35), (33, 31, 37, 36), (36, 37, 39, 38), (33, 36, 47, 45), (36, 26, 43, 47), (25, 20, 30, 35), (24, 25, 35, 34), (24, 34, 46, 42), (20, 21, 31, 30), (43, 41, 45, 47), (40, 42, 46, 44), (41, 40, 44, 45), (34, 32, 44, 46), (32, 33, 45, 44), (26, 23, 41, 43), (22, 24, 42, 40), (23, 22, 40, 41)])
me_cube_010.use_remesh_preserve_volume = False
me_cube_010.use_remesh_preserve_attributes = False
me_cube_010.use_mirror_vertex_groups = False
me_cube_010.update()
me_cube_016 = bpy.data.meshes.new('Cube.016')
me_cube_016.from_pydata([(8.12, 0.9463, -1.211), (8.12, 1.403, -0.9266), (8.12, 1.403, -0.6926), (8.12, 0.9339, -0.5302), (8.12, -1.066, 0.09482), (8.12, -1.554, 0.1475), (8.12, -1.554, -0.5337), (8.12, -1.054, -0.5337), (7.752, -1.054, -0.5337), (7.807, -1.017, -0.5462), (7.884, -0.9373, -0.5732), (7.946, -0.8408, -0.6059), (7.992, -0.7313, -0.643), (8.019, -0.6132, -0.683), (8.027, -0.4912, -0.7243), (8.016, -0.37, -0.7654), (7.986, -0.2542, -0.8047), (7.938, -0.147, -0.841), (7.881, -0.05819, -0.8711), (7.875, -0.04973, -0.8739), (7.805, 0.02712, -0.9), (7.799, 0.03349, -0.9021), (7.712, 0.09797, -0.924), (7.619, 0.1393, -0.938), (7.522, 0.1538, -0.9429), (7.425, 0.1393, -0.938), (7.332, 0.09797, -0.924), (7.246, 0.03349, -0.9021), (7.176, -0.04252, -0.8764), (7.169, -0.04973, -0.8739), (7.113, -0.1374, -0.8442), (7.106, -0.147, -0.841), (7.059, -0.2542, -0.8047), (7.029, -0.37, -0.7654), (7.017, -0.4912, -0.7243), (7.025, -0.6132, -0.683), (7.053, -0.7313, -0.643), (7.098, -0.8408, -0.6059), (7.161, -0.9373, -0.5732), (7.238, -1.017, -0.5462), (7.292, -1.054, -0.5337), (5.331, -1.054, -0.5337), (5.385, -1.017, -0.5462), (5.462, -0.9373, -0.5732), (5.525, -0.8408, -0.6059), (5.57, -0.7313, -0.643), (5.598, -0.6132, -0.683), (5.606, -0.4912, -0.7243), (5.594, -0.37, -0.7654), (5.564, -0.2542, -0.8047), (5.517, -0.147, -0.841), (5.459, -0.05819, -0.8711), (5.454, -0.04973, -0.8739), (5.383, 0.02713, -0.9), (5.377, 0.03349, -0.9021), (5.291, 0.09797, -0.924), (5.198, 0.1393, -0.938), (5.101, 0.1538, -0.9429), (5.004, 0.1393, -0.938), (4.911, 0.09797, -0.924), (4.824, 0.03349, -0.9021), (4.755, -0.04252, -0.8764), (4.748, -0.04973, -0.8739), (4.691, -0.1374, -0.8442), (4.685, -0.147, -0.841), (4.637, -0.2542, -0.8047), (4.607, -0.37, -0.7654), (4.596, -0.4912, -0.7243), (4.604, -0.6132, -0.683), (4.631, -0.7313, -0.643), (4.677, -0.8408, -0.6059), (4.739, -0.9373, -0.5732), (4.816, -1.017, -0.5462), (4.871, -1.054, -0.5337), (4.289, -1.054, -0.5337), (4.289, 0.9463, -1.211), (4.289, 1.403, -0.9266), (4.289, 1.403, -0.6926), (4.289, -1.554, 0.1475), (4.289, -1.554, -0.5337), (4.905, -1.076, -0.5337), (5.001, -1.112, -0.5337), (5.101, -1.124, -0.5337), (5.201, -1.112, -0.5337), (5.297, -1.076, -0.5337), (7.326, -1.076, -0.5337), (7.422, -1.112, -0.5337), (7.522, -1.124, -0.5337), (7.622, -1.112, -0.5337), (7.718, -1.076, -0.5337), (7.823, -1.04, 0.1387), (7.794, -1.059, 0.1452), (7.904, -0.9558, 0.1101), (7.863, -0.9986, 0.1246), (7.97, -0.8538, 0.07555), (8.019, -0.7379, 0.0363), (8.048, -0.613, -0.00603), (8.056, -0.484, -0.04976), (8.044, -0.3558, -0.0932), (8.012, -0.2333, -0.1347), (7.962, -0.1203, -0.173), (7.92, -0.05586, -0.1948), (7.895, -0.01871, -0.2074), (7.844, 0.03739, -0.2264), (7.815, 0.06869, -0.237), (7.723, 0.1369, -0.2601), (7.625, 0.1809, -0.275), (7.522, 0.1963, -0.2803), (7.42, 0.1809, -0.275), (7.321, 0.1369, -0.2601), (7.23, 0.06869, -0.237), (7.179, 0.01294, -0.2181), (7.149, -0.0187, -0.2074), (7.108, -0.08272, -0.1857), (7.082, -0.1203, -0.173), (7.032, -0.2333, -0.1347), (7.0, -0.3558, -0.0932), (6.988, -0.484, -0.04976), (6.997, -0.613, -0.006029), (7.026, -0.7379, 0.0363), (7.074, -0.8538, 0.07555), (7.14, -0.9558, 0.1101), (7.221, -1.04, 0.1387), (7.26, -1.066, 0.1475), (7.315, -1.102, 0.1475), (5.402, -1.04, 0.1387), (5.373, -1.059, 0.1452), (5.483, -0.9558, 0.1101), (5.442, -0.9986, 0.1246), (5.549, -0.8538, 0.07555), (5.597, -0.7379, 0.0363), (5.626, -0.613, -0.006029), (5.635, -0.484, -0.04976), (5.623, -0.3558, -0.0932), (5.591, -0.2333, -0.1347), (5.541, -0.1203, -0.173), (5.499, -0.05586, -0.1948), (5.474, -0.0187, -0.2074), (5.423, 0.0374, -0.2264), (5.393, 0.06869, -0.237), (5.302, 0.1369, -0.2601), (5.203, 0.1809, -0.275), (5.101, 0.1963, -0.2803), (4.998, 0.1809, -0.275), (4.9, 0.1369, -0.2601), (4.808, 0.06869, -0.237), (4.757, 0.01294, -0.2181), (4.728, -0.0187, -0.2074), (4.686, -0.08272, -0.1857), (4.661, -0.1203, -0.173), (4.611, -0.2333, -0.1347), (4.579, -0.3558, -0.0932), (4.567, -0.484, -0.04976), (4.575, -0.613, -0.006027), (4.604, -0.7379, 0.0363), (4.653, -0.8538, 0.07555), (4.719, -0.9558, 0.1101), (4.8, -1.04, 0.1387), (4.839, -1.066, 0.1475), (4.893, -1.102, 0.1475), (4.168, 0.3884, -3.509), (3.479, 0.9463, -1.211), (3.479, 1.403, -0.9266), (3.479, 1.403, -0.6926), (3.479, -1.554, 0.1475), (3.479, -1.554, -0.5337), (3.479, -1.054, -0.5337), (4.995, -1.141, 0.1475), (5.101, -1.153, 0.1475), (5.207, -1.141, 0.1475), (5.308, -1.102, 0.1475), (5.326, -1.091, 0.1475), (7.416, -1.141, 0.1475), (7.522, -1.153, 0.1475), (7.628, -1.141, 0.1475), (7.73, -1.102, 0.1475), (7.747, -1.091, 0.1475), (7.784, -1.066, 0.1475), (5.363, -1.066, 0.1475), (4.168, -0.5098, -2.55), (3.601, 0.3884, -3.509), (-7.82, 0.9463, -1.211), (-7.82, 1.403, -0.9266), (-7.82, 1.403, -0.6926), (-7.82, -1.554, 0.1475), (-7.82, -1.554, -0.5337), (3.601, -0.5098, -2.55), (-7.82, -1.054, -0.5337), (-7.236, -1.054, -0.5337), (-7.202, -1.076, -0.5337), (-7.106, -1.112, -0.5337), (-7.006, -1.124, -0.5337), (-6.906, -1.112, -0.5337), (-6.81, -1.076, -0.5337), (-6.776, -1.054, -0.5337), (-4.815, -1.054, -0.5337), (-4.781, -1.076, -0.5337), (-4.685, -1.112, -0.5337), (-4.585, -1.124, -0.5337), (-4.485, -1.112, -0.5337), (-4.388, -1.076, -0.5337), (-4.355, -1.054, -0.5337), (-2.393, -1.054, -0.5337), (-2.359, -1.076, -0.5337), (-2.263, -1.112, -0.5337), (-2.163, -1.124, -0.5337), (-2.063, -1.112, -0.5337), (-1.967, -1.076, -0.5337), (-1.933, -1.054, -0.5337), (0.02815, -1.054, -0.5337), (0.06191, -1.076, -0.5337), (0.1581, -1.112, -0.5337), (0.2581, -1.124, -0.5337), (0.3581, -1.112, -0.5337), (0.4543, -1.076, -0.5337), (0.488, -1.054, -0.5337), (2.45, -1.054, -0.5337), (2.483, -1.076, -0.5337), (2.579, -1.112, -0.5337), (2.679, -1.124, -0.5337), (2.779, -1.112, -0.5337), (2.876, -1.076, -0.5337), (2.909, -1.054, -0.5337), (2.964, -1.017, -0.5462), (3.041, -0.9373, -0.5732), (3.103, -0.8408, -0.6059), (3.149, -0.7313, -0.643), (3.176, -0.6132, -0.683), (3.184, -0.4912, -0.7243), (3.173, -0.37, -0.7654), (3.143, -0.2542, -0.8047), (3.095, -0.147, -0.841), (3.038, -0.05819, -0.8711), (3.032, -0.04973, -0.8739), (2.962, 0.02713, -0.9), (2.956, 0.03349, -0.9021), (2.87, 0.09797, -0.924), (2.776, 0.1393, -0.938), (2.679, 0.1538, -0.9429), (2.583, 0.1393, -0.938), (2.489, 0.09797, -0.924), (2.403, 0.03349, -0.9021), (2.334, -0.04252, -0.8764), (2.327, -0.04973, -0.8739), (2.27, -0.1374, -0.8442), (2.264, -0.147, -0.841), (2.216, -0.2542, -0.8047), (2.186, -0.37, -0.7654), (2.175, -0.4912, -0.7243), (2.183, -0.6132, -0.683), (2.21, -0.7313, -0.643), (2.256, -0.8408, -0.6059), (2.318, -0.9373, -0.5732), (2.395, -1.017, -0.5462), (0.5426, -1.017, -0.5462), (0.6195, -0.9373, -0.5732), (0.6819, -0.8408, -0.6059), (0.7276, -0.7313, -0.643), (0.7549, -0.6132, -0.683), (0.763, -0.4912, -0.7243), (0.7516, -0.37, -0.7654), (0.7215, -0.2542, -0.8047), (0.674, -0.147, -0.841), (0.6165, -0.05819, -0.8711), (0.6108, -0.04973, -0.8739), (0.5405, 0.02713, -0.9), (0.5346, 0.03349, -0.9021), (0.4482, 0.09797, -0.924), (0.3549, 0.1393, -0.938), (0.2581, 0.1538, -0.9429), (0.1613, 0.1393, -0.938), (0.06799, 0.09797, -0.924), (-0.01839, 0.03349, -0.9021), (-0.08786, -0.04252, -0.8764), (-0.09462, -0.04973, -0.8739), (-0.1513, -0.1374, -0.8442), (-0.1578, -0.147, -0.841), (-0.2054, -0.2542, -0.8047), (-0.2355, -0.37, -0.7654), (-0.2468, -0.4912, -0.7243), (-0.2388, -0.6132, -0.683), (-0.2114, -0.7313, -0.643), (-0.1657, -0.8408, -0.6059), (-0.1033, -0.9373, -0.5732), (-0.02645, -1.017, -0.5462), (-1.879, -1.017, -0.5462), (-1.802, -0.9373, -0.5732), (-1.739, -0.8408, -0.6059), (-1.694, -0.7313, -0.643), (-1.666, -0.6132, -0.683), (-1.658, -0.4912, -0.7243), (-1.67, -0.37, -0.7654), (-1.7, -0.2542, -0.8047), (-1.747, -0.147, -0.841), (-1.805, -0.05819, -0.8711), (-1.811, -0.04973, -0.8739), (-1.881, 0.02713, -0.9), (-1.887, 0.03349, -0.9021), (-1.973, 0.09797, -0.924), (-2.066, 0.1393, -0.938), (-2.163, 0.1538, -0.9429), (-2.26, 0.1393, -0.938), (-2.353, 0.09797, -0.924), (-2.44, 0.0335, -0.9021), (-2.509, -0.04252, -0.8764), (-2.516, -0.04973, -0.8739), (-2.573, -0.1374, -0.8442), (-2.579, -0.147, -0.841), (-2.627, -0.2542, -0.8047), (-2.657, -0.37, -0.7654), (-2.668, -0.4912, -0.7243), (-2.66, -0.6132, -0.683), (-2.633, -0.7313, -0.643), (-2.587, -0.8408, -0.6059), (-2.525, -0.9373, -0.5732), (-2.448, -1.017, -0.5462), (-4.3, -1.017, -0.5462), (-4.223, -0.9373, -0.5732), (-4.161, -0.8408, -0.6059), (-4.115, -0.7313, -0.643), (-4.088, -0.6132, -0.683), (-4.08, -0.4912, -0.7243), (-4.091, -0.37, -0.7654), (-4.121, -0.2542, -0.8047), (-4.169, -0.147, -0.841), (-4.226, -0.05819, -0.8711), (-4.232, -0.04973, -0.8739), (-4.302, 0.02713, -0.9), (-4.308, 0.03349, -0.9021), (-4.395, 0.09797, -0.924), (-4.488, 0.1393, -0.938), (-4.585, 0.1538, -0.9429), (-4.681, 0.1393, -0.938), (-4.775, 0.09797, -0.924), (-4.861, 0.0335, -0.9021), (-4.931, -0.04252, -0.8764), (-4.937, -0.04973, -0.8739), (-4.994, -0.1374, -0.8442), (-5.001, -0.147, -0.841), (-5.048, -0.2542, -0.8047), (-5.078, -0.37, -0.7654), (-5.09, -0.4912, -0.7243), (-5.081, -0.6132, -0.683), (-5.054, -0.7313, -0.643), (-5.008, -0.8408, -0.6059), (-4.946, -0.9373, -0.5732), (-4.869, -1.017, -0.5462), (-6.721, -1.017, -0.5462), (-6.645, -0.9373, -0.5732), (-6.582, -0.8408, -0.6059), (-6.536, -0.7313, -0.643), (-6.509, -0.6132, -0.683), (-6.501, -0.4912, -0.7243), (-6.512, -0.37, -0.7654), (-6.543, -0.2542, -0.8047), (-6.59, -0.147, -0.841), (-6.648, -0.05819, -0.8711), (-6.653, -0.04973, -0.8739), (-6.724, 0.02713, -0.9), (-6.73, 0.03349, -0.9021), (-6.816, 0.09797, -0.924), (-6.909, 0.1393, -0.938), (-7.006, 0.1538, -0.9429), (-7.103, 0.1393, -0.938), (-7.196, 0.09797, -0.924), (-7.282, 0.0335, -0.9021), (-7.352, -0.04252, -0.8764), (-7.359, -0.04973, -0.8739), (-7.415, -0.1374, -0.8442), (-7.422, -0.147, -0.841), (-7.469, -0.2542, -0.8047), (-7.5, -0.37, -0.7654), (-7.511, -0.4912, -0.7243), (-7.503, -0.6132, -0.683), (-7.476, -0.7313, -0.643), (-7.43, -0.8408, -0.6059), (-7.367, -0.9373, -0.5732), (-7.291, -1.017, -0.5462), (-8.633, 0.9463, -1.211), (-8.633, 1.403, -0.9266), (-8.633, 1.403, -0.6926), (-8.633, -1.554, 0.1475), (-8.633, -1.554, -0.5337), (-8.633, -1.054, -0.5337), (-7.307, -1.04, 0.1387), (-7.268, -1.066, 0.1475), (-7.213, -1.102, 0.1475), (-7.112, -1.141, 0.1475), (-7.006, -1.153, 0.1475), (-6.9, -1.141, 0.1475), (-6.799, -1.102, 0.1475), (-6.744, -1.066, 0.1475), (-6.705, -1.04, 0.1387), (-4.886, -1.04, 0.1387), (-4.847, -1.066, 0.1475), (-4.792, -1.102, 0.1475), (-4.69, -1.141, 0.1475), (-4.585, -1.153, 0.1475), (-4.479, -1.141, 0.1475), (-4.377, -1.102, 0.1475), (-4.322, -1.066, 0.1475), (-4.284, -1.04, 0.1387), (-2.464, -1.04, 0.1387), (-2.425, -1.066, 0.1475), (-2.371, -1.102, 0.1475), (-2.269, -1.141, 0.1475), (-2.163, -1.153, 0.1475), (-2.058, -1.141, 0.1475), (-1.956, -1.102, 0.1475), (-1.901, -1.066, 0.1475), (-1.862, -1.04, 0.1387), (-0.04284, -1.04, 0.1387), (-0.004078, -1.066, 0.1475), (0.05068, -1.102, 0.1475), (0.1524, -1.141, 0.1475), (0.2581, -1.153, 0.1475), (0.3638, -1.141, 0.1475), (0.4655, -1.102, 0.1475), (0.5203, -1.066, 0.1475), (0.559, -1.04, 0.1387), (2.379, -1.04, 0.1387), (2.417, -1.066, 0.1475), (2.472, -1.102, 0.1475), (2.574, -1.141, 0.1475), (2.679, -1.153, 0.1475), (2.785, -1.141, 0.1475), (2.887, -1.102, 0.1475), (2.942, -1.066, 0.1475), (2.98, -1.04, 0.1387), (3.062, -0.9558, 0.1101), (3.02, -0.9986, 0.1246), (3.128, -0.8538, 0.07555), (3.176, -0.7379, 0.0363), (3.205, -0.613, -0.006027), (3.213, -0.484, -0.04976), (3.201, -0.3558, -0.0932), (3.17, -0.2333, -0.1347), (3.119, -0.1203, -0.173), (3.078, -0.05586, -0.1948), (3.053, -0.0187, -0.2074), (3.001, 0.0374, -0.2264), (2.972, 0.06869, -0.237), (2.881, 0.1369, -0.2601), (2.782, 0.1809, -0.275), (2.679, 0.1963, -0.2803), (2.577, 0.1809, -0.275), (2.478, 0.1369, -0.2601), (2.387, 0.06869, -0.237), (2.336, 0.01294, -0.2181), (2.306, -0.0187, -0.2074), (2.265, -0.08272, -0.1857), (2.24, -0.1203, -0.173), (2.189, -0.2333, -0.1347), (2.157, -0.3558, -0.0932), (2.145, -0.484, -0.04976), (2.154, -0.613, -0.006027), (2.183, -0.7379, 0.0363), (2.231, -0.8538, 0.07555), (2.297, -0.9558, 0.1101), (0.6403, -0.9558, 0.1101), (0.7063, -0.8538, 0.07555), (0.7547, -0.7379, 0.0363), (0.7836, -0.613, -0.006027), (0.7921, -0.484, -0.04976), (0.7801, -0.3558, -0.0932), (0.7482, -0.2333, -0.1347), (0.6979, -0.1203, -0.173), (0.6562, -0.05586, -0.1948), (0.6311, -0.0187, -0.2074), (0.5799, 0.0374, -0.2264), (0.5505, 0.06869, -0.237), (0.4592, 0.1369, -0.2601), (0.3605, 0.1809, -0.275), (0.2581, 0.1963, -0.2803), (0.1557, 0.1809, -0.275), (0.05702, 0.1369, -0.2601), (-0.03435, 0.06869, -0.237), (-0.08529, 0.01295, -0.2181), (-0.115, -0.0187, -0.2074), (-0.1563, -0.08272, -0.1857), (-0.1817, -0.1203, -0.173), (-0.2321, -0.2333, -0.1347), (-0.2639, -0.3558, -0.0932), (-0.2759, -0.484, -0.04976), (-0.2674, -0.613, -0.006026), (-0.2385, -0.7379, 0.0363), (-0.1902, -0.8538, 0.07555), (-0.1241, -0.9558, 0.1101), (-1.781, -0.9558, 0.1101), (-1.715, -0.8538, 0.07555), (-1.667, -0.7379, 0.0363), (-1.638, -0.613, -0.006024), (-1.629, -0.484, -0.04976), (-1.641, -0.3558, -0.0932), (-1.673, -0.2333, -0.1347), (-1.723, -0.1203, -0.173), (-1.765, -0.05586, -0.1948), (-1.79, -0.0187, -0.2074), (-1.842, 0.0374, -0.2264), (-1.871, 0.06869, -0.237), (-1.962, 0.1369, -0.2601), (-2.061, 0.1809, -0.275), (-2.163, 0.1963, -0.2803), (-2.266, 0.1809, -0.275), (-2.364, 0.1369, -0.2601), (-2.456, 0.06869, -0.237), (-2.507, 0.01295, -0.2181), (-2.536, -0.0187, -0.2074), (-2.578, -0.08272, -0.1857), (-2.603, -0.1203, -0.173), (-2.653, -0.2333, -0.1347), (-2.685, -0.3558, -0.0932), (-2.697, -0.484, -0.04976), (-2.689, -0.613, -0.006024), (-2.66, -0.7379, 0.0363), (-2.612, -0.8537, 0.07555), (-2.545, -0.9558, 0.1101), (-4.202, -0.9558, 0.1101), (-4.136, -0.8537, 0.07555), (-4.088, -0.7379, 0.0363), (-4.059, -0.613, -0.006023), (-4.051, -0.484, -0.04975), (-4.063, -0.3558, -0.09319), (-4.094, -0.2333, -0.1347), (-4.145, -0.1203, -0.173), (-4.187, -0.05586, -0.1948), (-4.212, -0.0187, -0.2074), (-4.263, 0.0374, -0.2264), (-4.292, 0.06869, -0.237), (-4.384, 0.1369, -0.2601), (-4.482, 0.1809, -0.275), (-4.585, 0.1963, -0.2803), (-4.687, 0.1809, -0.275), (-4.786, 0.1369, -0.2601), (-4.877, 0.06869, -0.237), (-4.928, 0.01295, -0.2181), (-4.958, -0.0187, -0.2074), (-4.999, -0.08272, -0.1857), (-5.024, -0.1203, -0.173), (-5.075, -0.2333, -0.1347), (-5.107, -0.3558, -0.09319), (-5.119, -0.484, -0.04975), (-5.11, -0.613, -0.006023), (-5.081, -0.7379, 0.0363), (-5.033, -0.8537, 0.07555), (-4.967, -0.9558, 0.1101), (-6.624, -0.9558, 0.1101), (-6.558, -0.8537, 0.07555), (-6.509, -0.7379, 0.0363), (-6.481, -0.613, -0.006022), (-6.472, -0.484, -0.04975), (-6.484, -0.3558, -0.09319), (-6.516, -0.2333, -0.1347), (-6.566, -0.1203, -0.173), (-6.608, -0.05586, -0.1948), (-6.633, -0.0187, -0.2074), (-6.684, 0.0374, -0.2264), (-6.714, 0.06869, -0.237), (-6.805, 0.1369, -0.2601), (-6.904, 0.1809, -0.275), (-7.006, 0.1963, -0.2803), (-7.108, 0.1809, -0.275), (-7.207, 0.1369, -0.2601), (-7.298, 0.06869, -0.237), (-7.349, 0.01295, -0.2181), (-7.379, -0.0187, -0.2074), (-7.42, -0.08272, -0.1857), (-7.446, -0.1203, -0.173), (-7.496, -0.2333, -0.1347), (-7.528, -0.3558, -0.09319), (-7.54, -0.484, -0.04975), (-7.531, -0.613, -0.006022), (-7.503, -0.7379, 0.0363), (-7.454, -0.8537, 0.07555), (-7.388, -0.9558, 0.1101), (-7.942, 0.3885, -3.509), (-8.511, 0.3885, -3.509), (-12.44, 0.9463, -1.211), (-12.44, 1.403, -0.9266), (-12.44, 1.403, -0.6926), (-12.44, -1.554, 0.1475), (-12.44, -1.554, -0.5337), (-8.511, -0.5098, -2.55), (-7.942, -0.5098, -2.55), (-12.44, -1.054, -0.5337), (-12.08, -1.054, -0.5337), (-12.04, -1.076, -0.5337), (-11.95, -1.112, -0.5337), (-11.85, -1.124, -0.5337), (-11.75, -1.112, -0.5337), (-11.65, -1.076, -0.5337), (-11.62, -1.054, -0.5337), (-9.657, -1.054, -0.5337), (-9.624, -1.076, -0.5337), (-9.527, -1.112, -0.5337), (-9.427, -1.124, -0.5337), (-9.327, -1.112, -0.5337), (-9.231, -1.076, -0.5337), (-9.197, -1.054, -0.5337), (-9.143, -1.017, -0.5462), (-9.066, -0.9373, -0.5732), (-9.004, -0.8408, -0.6059), (-8.958, -0.7313, -0.643), (-8.931, -0.6132, -0.683), (-8.922, -0.4912, -0.7243), (-8.934, -0.37, -0.7654), (-8.964, -0.2542, -0.8047), (-9.012, -0.147, -0.841), (-9.069, -0.05819, -0.8711), (-9.075, -0.04973, -0.8739), (-9.145, 0.02713, -0.9), (-9.151, 0.0335, -0.9021), (-9.237, 0.09797, -0.924), (-9.331, 0.1393, -0.938), (-9.427, 0.1538, -0.9429), (-9.524, 0.1393, -0.938), (-9.617, 0.09797, -0.924), (-9.704, 0.0335, -0.9021), (-9.773, -0.04252, -0.8764), (-9.78, -0.04973, -0.8739), (-9.837, -0.1374, -0.8442), (-9.843, -0.147, -0.841), (-9.891, -0.2542, -0.8047), (-9.921, -0.37, -0.7654), (-9.932, -0.4912, -0.7243), (-9.924, -0.6132, -0.683), (-9.897, -0.7313, -0.643), (-9.851, -0.8408, -0.6059), (-9.789, -0.9373, -0.5732), (-9.712, -1.017, -0.5462), (-11.56, -1.017, -0.5462), (-11.49, -0.9373, -0.5732), (-11.42, -0.8408, -0.6059), (-11.38, -0.7313, -0.643), (-11.35, -0.6132, -0.683), (-11.34, -0.4912, -0.7243), (-11.36, -0.37, -0.7654), (-11.39, -0.2542, -0.8047), (-11.43, -0.147, -0.841), (-11.49, -0.05819, -0.8711), (-11.5, -0.04973, -0.8739), (-11.57, 0.02713, -0.9), (-11.57, 0.0335, -0.9021), (-11.66, 0.09797, -0.924), (-11.75, 0.1393, -0.938), (-11.85, 0.1538, -0.9429), (-11.95, 0.1393, -0.938), (-12.04, 0.09798, -0.924), (-12.13, 0.0335, -0.9021), (-12.19, -0.04252, -0.8764), (-12.2, -0.04972, -0.8739), (-12.26, -0.1374, -0.8442), (-12.26, -0.147, -0.841), (-12.31, -0.2542, -0.8047), (-12.34, -0.37, -0.7654), (-12.35, -0.4912, -0.7243), (-12.35, -0.6132, -0.683), (-12.32, -0.7313, -0.643), (-12.27, -0.8408, -0.6059), (-12.21, -0.9373, -0.5732), (-12.13, -1.017, -0.5462), (-12.44, 0.9463, -0.5231), (-12.44, -1.066, 0.1475), (-12.44, -1.054, 0.1433), (-12.06, -1.102, 0.1475), (-12.07, -1.091, 0.1475), (-11.95, -1.141, 0.1475), (-11.85, -1.153, 0.1475), (-11.74, -1.141, 0.1475), (-11.64, -1.102, 0.1475), (-11.59, -1.066, 0.1475), (-11.55, -1.04, 0.1387), (-9.635, -1.102, 0.1475), (-9.653, -1.091, 0.1475), (-9.533, -1.141, 0.1475), (-9.427, -1.153, 0.1475), (-9.322, -1.141, 0.1475), (-9.22, -1.102, 0.1475), (-9.165, -1.066, 0.1475), (-9.126, -1.04, 0.1387), (-9.045, -0.9558, 0.1101), (-8.979, -0.8537, 0.07555), (-8.931, -0.7379, 0.0363), (-8.902, -0.613, -0.006021), (-8.893, -0.484, -0.04975), (-8.905, -0.3558, -0.09319), (-8.937, -0.2333, -0.1347), (-8.988, -0.1203, -0.173), (-9.029, -0.05585, -0.1948), (-9.054, -0.0187, -0.2074), (-9.106, 0.0374, -0.2264), (-9.135, 0.06869, -0.237), (-9.226, 0.1369, -0.2601), (-9.325, 0.1809, -0.275), (-9.427, 0.1963, -0.2803), (-9.53, 0.1809, -0.275), (-9.628, 0.1369, -0.2601), (-9.72, 0.06869, -0.237), (-9.771, 0.01295, -0.2181), (-9.8, -0.0187, -0.2074), (-9.842, -0.08272, -0.1857), (-9.867, -0.1203, -0.173), (-9.918, -0.2333, -0.1347), (-9.949, -0.3558, -0.09319), (-9.961, -0.484, -0.04975), (-9.953, -0.613, -0.006021), (-9.924, -0.7379, 0.03631), (-9.876, -0.8537, 0.07555), (-9.81, -0.9558, 0.1101), (-9.768, -0.9986, 0.1246), (-9.699, -1.059, 0.1453), (-9.728, -1.04, 0.1387), (-11.47, -0.9558, 0.1102), (-11.51, -0.9986, 0.1246), (-11.4, -0.8537, 0.07556), (-11.35, -0.7379, 0.03631), (-11.32, -0.613, -0.00602), (-11.31, -0.484, -0.04975), (-11.33, -0.3558, -0.09319), (-11.36, -0.2333, -0.1347), (-11.41, -0.1203, -0.173), (-11.45, -0.05585, -0.1948), (-11.48, -0.0187, -0.2074), (-11.53, 0.0374, -0.2264), (-11.56, 0.06869, -0.237), (-11.65, 0.1369, -0.2601), (-11.75, 0.1809, -0.275), (-11.85, 0.1964, -0.2803), (-11.95, 0.1809, -0.275), (-12.05, 0.1369, -0.2601), (-12.14, 0.0687, -0.237), (-12.19, 0.01295, -0.2181), (-12.22, -0.0187, -0.2074), (-12.26, -0.08271, -0.1857), (-12.29, -0.1203, -0.173), (-12.34, -0.2333, -0.1347), (-12.37, -0.3558, -0.09319), (-12.38, -0.484, -0.04975), (-12.37, -0.613, -0.006021), (-12.35, -0.7379, 0.03631), (-12.3, -0.8537, 0.07556), (-12.23, -0.9558, 0.1101), (-12.19, -0.9986, 0.1246), (-12.12, -1.059, 0.1453), (-12.15, -1.04, 0.1387), (-12.44, 0.9339, -0.5302), (-12.11, -1.066, 0.1475), (-9.69, -1.066, 0.1475)], [], [(0, 1, 2, 3, 4, 5, 6, 7), (0, 7, 8, 9, 10, 11, 12, 13, 14, 15, 16, 17, 18, 19, 20, 21, 22, 23, 24, 25, 26, 27, 28, 29, 30, 31, 32, 33, 34, 35, 36, 37, 38, 39, 40, 41, 42, 43, 44, 45, 46, 47, 48, 49, 50, 51, 52, 53, 54, 55, 56, 57, 58, 59, 60, 61, 62, 63, 64, 65, 66, 67, 68, 69, 70, 71, 72, 73, 74, 75), (1, 0, 75, 76), (2, 1, 76, 77), (78, 79, 6, 5), (7, 6, 79, 74, 73, 80, 81, 82, 83, 84, 41, 40, 85, 86, 87, 88, 89, 8), (90, 9, 8, 91), (92, 10, 9, 93), (94, 11, 10, 92), (95, 12, 11, 94), (96, 13, 12, 95), (97, 14, 13, 96), (98, 15, 14, 97), (99, 16, 15, 98), (100, 17, 16, 99), (101, 18, 17, 100), (102, 19, 18, 101), (103, 20, 19, 102), (104, 21, 20, 103), (105, 22, 21, 104), (106, 23, 22, 105), (107, 24, 23, 106), (108, 25, 24, 107), (109, 26, 25, 108), (110, 27, 26, 109), (111, 28, 27, 110), (112, 29, 28, 111), (113, 30, 29, 112), (114, 31, 30, 113), (115, 32, 31, 114), (116, 33, 32, 115), (117, 34, 33, 116), (118, 35, 34, 117), (119, 36, 35, 118), (120, 37, 36, 119), (121, 38, 37, 120), (122, 39, 38, 121), (85, 40, 39, 122, 123, 124), (125, 42, 41, 126), (127, 43, 42, 128), (129, 44, 43, 127), (130, 45, 44, 129), (131, 46, 45, 130), (132, 47, 46, 131), (133, 48, 47, 132), (134, 49, 48, 133), (135, 50, 49, 134), (136, 51, 50, 135), (137, 52, 51, 136), (138, 53, 52, 137), (139, 54, 53, 138), (140, 55, 54, 139), (141, 56, 55, 140), (142, 57, 56, 141), (143, 58, 57, 142), (144, 59, 58, 143), (145, 60, 59, 144), (146, 61, 60, 145), (147, 62, 61, 146), (148, 63, 62, 147), (149, 64, 63, 148), (150, 65, 64, 149), (151, 66, 65, 150), (152, 67, 66, 151), (153, 68, 67, 152), (154, 69, 68, 153), (155, 70, 69, 154), (156, 71, 70, 155), (157, 72, 71, 156), (80, 73, 72, 157, 158, 159), (75, 74, 179, 160), (76, 75, 161, 162), (77, 76, 162, 163), (164, 165, 79, 78), (74, 79, 165, 166), (167, 81, 80, 159), (168, 82, 81, 167), (169, 83, 82, 168), (170, 84, 83, 169), (171, 41, 84, 170), (172, 86, 85, 124), (173, 87, 86, 172), (174, 88, 87, 173), (175, 89, 88, 174), (176, 8, 89, 175), (93, 9, 90), (8, 176, 177, 91), (128, 42, 125), (41, 171, 178, 126), (161, 75, 160, 180), (162, 161, 181, 182), (163, 162, 182, 183), (184, 185, 165, 164), (74, 166, 186, 179), (166, 165, 185, 187, 188, 189, 190, 191, 192, 193, 194, 195, 196, 197, 198, 199, 200, 201, 202, 203, 204, 205, 206, 207, 208, 209, 210, 211, 212, 213, 214, 215, 216, 217, 218, 219, 220, 221, 222), (160, 179, 186, 180), (180, 186, 166, 161), (161, 166, 222, 223, 224, 225, 226, 227, 228, 229, 230, 231, 232, 233, 234, 235, 236, 237, 238, 239, 240, 241, 242, 243, 244, 245, 246, 247, 248, 249, 250, 251, 252, 253, 216, 215, 254, 255, 256, 257, 258, 259, 260, 261, 262, 263, 264, 265, 266, 267, 268, 269, 270, 271, 272, 273, 274, 275, 276, 277, 278, 279, 280, 281, 282, 283, 284, 209, 208, 285, 286, 287, 288, 289, 290, 291, 292, 293, 294, 295, 296, 297, 298, 299, 300, 301, 302, 303, 304, 305, 306, 307, 308, 309, 310, 311, 312, 313, 314, 315, 202, 201, 316, 317, 318, 319, 320, 321, 322, 323, 324, 325, 326, 327, 328, 329, 330, 331, 332, 333, 334, 335, 336, 337, 338, 339, 340, 341, 342, 343, 344, 345, 346, 195, 194, 347, 348, 349, 350, 351, 352, 353, 354, 355, 356, 357, 358, 359, 360, 361, 362, 363, 364, 365, 366, 367, 368, 369, 370, 371, 372, 373, 374, 375, 376, 377, 188, 187, 181), (182, 181, 378, 379), (183, 182, 379, 380), (381, 382, 185, 184), (187, 185, 382, 383), (189, 188, 377, 384, 385, 386), (387, 190, 189, 386), (388, 191, 190, 387), (389, 192, 191, 388), (390, 193, 192, 389), (347, 194, 193, 390, 391, 392), (196, 195, 346, 393, 394, 395), (396, 197, 196, 395), (397, 198, 197, 396), (398, 199, 198, 397), (399, 200, 199, 398), (316, 201, 200, 399, 400, 401), (203, 202, 315, 402, 403, 404), (405, 204, 203, 404), (406, 205, 204, 405), (407, 206, 205, 406), (408, 207, 206, 407), (285, 208, 207, 408, 409, 410), (210, 209, 284, 411, 412, 413), (414, 211, 210, 413), (415, 212, 211, 414), (416, 213, 212, 415), (417, 214, 213, 416), (254, 215, 214, 417, 418, 419), (217, 216, 253, 420, 421, 422), (423, 218, 217, 422), (424, 219, 218, 423), (425, 220, 219, 424), (426, 221, 220, 425), (223, 222, 221, 426, 427, 428), (429, 224, 223, 430), (431, 225, 224, 429), (432, 226, 225, 431), (433, 227, 226, 432), (434, 228, 227, 433), (435, 229, 228, 434), (436, 230, 229, 435), (437, 231, 230, 436), (438, 232, 231, 437), (439, 233, 232, 438), (440, 234, 233, 439), (441, 235, 234, 440), (442, 236, 235, 441), (443, 237, 236, 442), (444, 238, 237, 443), (445, 239, 238, 444), (446, 240, 239, 445), (447, 241, 240, 446), (448, 242, 241, 447), (449, 243, 242, 448), (450, 244, 243, 449), (451, 245, 244, 450), (452, 246, 245, 451), (453, 247, 246, 452), (454, 248, 247, 453), (455, 249, 248, 454), (456, 250, 249, 455), (457, 251, 250, 456), (458, 252, 251, 457), (420, 253, 252, 458), (459, 255, 254, 419), (460, 256, 255, 459), (461, 257, 256, 460), (462, 258, 257, 461), (463, 259, 258, 462), (464, 260, 259, 463), (465, 261, 260, 464), (466, 262, 261, 465), (467, 263, 262, 466), (468, 264, 263, 467), (469, 265, 264, 468), (470, 266, 265, 469), (471, 267, 266, 470), (472, 268, 267, 471), (473, 269, 268, 472), (474, 270, 269, 473), (475, 271, 270, 474), (476, 272, 271, 475), (477, 273, 272, 476), (478, 274, 273, 477), (479, 275, 274, 478), (480, 276, 275, 479), (481, 277, 276, 480), (482, 278, 277, 481), (483, 279, 278, 482), (484, 280, 279, 483), (485, 281, 280, 484), (486, 282, 281, 485), (487, 283, 282, 486), (411, 284, 283, 487), (488, 286, 285, 410), (489, 287, 286, 488), (490, 288, 287, 489), (491, 289, 288, 490), (492, 290, 289, 491), (493, 291, 290, 492), (494, 292, 291, 493), (495, 293, 292, 494), (496, 294, 293, 495), (497, 295, 294, 496), (498, 296, 295, 497), (499, 297, 296, 498), (500, 298, 297, 499), (501, 299, 298, 500), (502, 300, 299, 501), (503, 301, 300, 502), (504, 302, 301, 503), (505, 303, 302, 504), (506, 304, 303, 505), (507, 305, 304, 506), (508, 306, 305, 507), (509, 307, 306, 508), (510, 308, 307, 509), (511, 309, 308, 510), (512, 310, 309, 511), (513, 311, 310, 512), (514, 312, 311, 513), (515, 313, 312, 514), (516, 314, 313, 515), (402, 315, 314, 516), (517, 317, 316, 401), (518, 318, 317, 517), (519, 319, 318, 518), (520, 320, 319, 519), (521, 321, 320, 520), (522, 322, 321, 521), (523, 323, 322, 522), (524, 324, 323, 523), (525, 325, 324, 524), (526, 326, 325, 525), (527, 327, 326, 526), (528, 328, 327, 527), (529, 329, 328, 528), (530, 330, 329, 529), (531, 331, 330, 530), (532, 332, 331, 531), (533, 333, 332, 532), (534, 334, 333, 533), (535, 335, 334, 534), (536, 336, 335, 535), (537, 337, 336, 536), (538, 338, 337, 537), (539, 339, 338, 538), (540, 340, 339, 539), (541, 341, 340, 540), (542, 342, 341, 541), (543, 343, 342, 542), (544, 344, 343, 543), (545, 345, 344, 544), (393, 346, 345, 545), (546, 348, 347, 392), (547, 349, 348, 546), (548, 350, 349, 547), (549, 351, 350, 548), (550, 352, 351, 549), (551, 353, 352, 550), (552, 354, 353, 551), (553, 355, 354, 552), (554, 356, 355, 553), (555, 357, 356, 554), (556, 358, 357, 555), (557, 359, 358, 556), (558, 360, 359, 557), (559, 361, 360, 558), (560, 362, 361, 559), (561, 363, 362, 560), (562, 364, 363, 561), (563, 365, 364, 562), (564, 366, 365, 563), (565, 367, 366, 564), (566, 368, 367, 565), (567, 369, 368, 566), (568, 370, 369, 567), (569, 371, 370, 568), (570, 372, 371, 569), (571, 373, 372, 570), (572, 374, 373, 571), (573, 375, 374, 572), (574, 376, 375, 573), (384, 377, 376, 574), (378, 181, 575, 576), (379, 378, 577, 578), (380, 379, 578, 579), (580, 581, 382, 381), (187, 383, 582, 583), (383, 382, 581, 584, 585, 586, 587, 588, 589, 590, 591, 592, 593, 594, 595, 596, 597, 598), (430, 223, 428), (583, 575, 181, 187), (576, 582, 383, 378), (575, 583, 582, 576), (378, 383, 598, 599, 600, 601, 602, 603, 604, 605, 606, 607, 608, 609, 610, 611, 612, 613, 614, 615, 616, 617, 618, 619, 620, 621, 622, 623, 624, 625, 626, 627, 628, 629, 592, 591, 630, 631, 632, 633, 634, 635, 636, 637, 638, 639, 640, 641, 642, 643, 644, 645, 646, 647, 648, 649, 650, 651, 652, 653, 654, 655, 656, 657, 658, 659, 660, 585, 584, 577), (579, 578, 577, 661), (584, 581, 580, 662, 663), (664, 586, 585, 665), (666, 587, 586, 664), (667, 588, 587, 666), (668, 589, 588, 667), (669, 590, 589, 668), (630, 591, 590, 669, 670, 671), (672, 593, 592, 673), (674, 594, 593, 672), (675, 595, 594, 674), (676, 596, 595, 675), (677, 597, 596, 676), (599, 598, 597, 677, 678, 679), (680, 600, 599, 679), (681, 601, 600, 680), (682, 602, 601, 681), (683, 603, 602, 682), (684, 604, 603, 683), (685, 605, 604, 684), (686, 606, 605, 685), (687, 607, 606, 686), (688, 608, 607, 687), (689, 609, 608, 688), (690, 610, 609, 689), (691, 611, 610, 690), (692, 612, 611, 691), (693, 613, 612, 692), (694, 614, 613, 693), (695, 615, 614, 694), (696, 616, 615, 695), (697, 617, 616, 696), (698, 618, 617, 697), (699, 619, 618, 698), (700, 620, 619, 699), (701, 621, 620, 700), (702, 622, 621, 701), (703, 623, 622, 702), (704, 624, 623, 703), (705, 625, 624, 704), (706, 626, 625, 705), (707, 627, 626, 706), (708, 628, 627, 707), (709, 629, 628, 708), (710, 592, 629, 711), (712, 631, 630, 713), (714, 632, 631, 712), (715, 633, 632, 714), (716, 634, 633, 715), (717, 635, 634, 716), (718, 636, 635, 717), (719, 637, 636, 718), (720, 638, 637, 719), (721, 639, 638, 720), (722, 640, 639, 721), (723, 641, 640, 722), (724, 642, 641, 723), (725, 643, 642, 724), (726, 644, 643, 725), (727, 645, 644, 726), (728, 646, 645, 727), (729, 647, 646, 728), (730, 648, 647, 729), (731, 649, 648, 730), (732, 650, 649, 731), (733, 651, 650, 732), (734, 652, 651, 733), (735, 653, 652, 734), (736, 654, 653, 735), (737, 655, 654, 736), (738, 656, 655, 737), (739, 657, 656, 738), (740, 658, 657, 739), (741, 659, 658, 740), (742, 660, 659, 741), (743, 585, 660, 744), (577, 584, 663, 745, 661), (665, 585, 743, 746), (713, 630, 671), (673, 592, 710, 747), (711, 629, 709), (744, 660, 742), (4, 3, 745, 663, 662, 746, 743, 744, 742, 741, 740, 739, 738, 737, 736, 735, 734, 733, 732, 731, 730, 729, 728, 727, 726, 725, 724, 723, 722, 721, 720, 719, 718, 717, 716, 715, 714, 712, 713, 671, 670, 747, 710, 711, 709, 708, 707, 706, 705, 704, 703, 702, 701, 700, 699, 698, 697, 696, 695, 694, 693, 692, 691, 690, 689, 688, 687, 686, 685, 684, 683, 682, 681, 680, 679, 678, 385, 384, 574, 573, 572, 571, 570, 569, 568, 567, 566, 565, 564, 563, 562, 561, 560, 559, 558, 557, 556, 555, 554, 553, 552, 551, 550, 549, 548, 547, 546, 392, 391, 394, 393, 545, 544, 543, 542, 541, 540, 539, 538, 537, 536, 535, 534, 533, 532, 531, 530, 529, 528, 527, 526, 525, 524, 523, 522, 521, 520, 519, 518, 517, 401, 400, 403, 402, 516, 515, 514, 513, 512, 511, 510, 509, 508, 507, 506, 505, 504, 503, 502, 501, 500, 499, 498, 497, 496, 495, 494, 493, 492, 491, 490, 489, 488, 410, 409, 412, 411, 487, 486, 485, 484, 483, 482, 481, 480, 479, 478, 477, 476, 475, 474, 473, 472, 471, 470, 469, 468, 467, 466, 465, 464, 463, 462, 461, 460, 459, 419, 418, 421, 420, 458, 457, 456, 455, 454, 453, 452, 451, 450, 449, 448, 447, 446, 445, 444, 443, 442, 441, 440, 439, 438, 437, 436, 435, 434, 433, 432, 431, 429, 430, 428, 427, 158, 157, 156, 155, 154, 153, 152, 151, 150, 149, 148, 147, 146, 145, 144, 143, 142, 141, 140, 139, 138, 137, 136, 135, 134, 133, 132, 131, 130, 129, 127, 128, 125, 126, 178, 123, 122, 121, 120, 119, 118, 117, 116, 115, 114, 113, 112, 111, 110, 109, 108, 107, 106, 105, 104, 103, 102, 101, 100, 99, 98, 97, 96, 95, 94, 92, 93, 90, 91, 177), (662, 580, 381, 184, 164, 78, 5, 4, 177, 176, 175, 174, 173, 172, 124, 123, 178, 171, 170, 169, 168, 167, 159, 158, 427, 426, 425, 424, 423, 422, 421, 418, 417, 416, 415, 414, 413, 412, 409, 408, 407, 406, 405, 404, 403, 400, 399, 398, 397, 396, 395, 394, 391, 390, 389, 388, 387, 386, 385, 678, 677, 676, 675, 674, 672, 673, 747, 670, 669, 668, 667, 666, 664, 665, 746), (3, 2, 77, 163, 183, 380, 579, 661, 745)])
me_cube_016.materials.append(mat_material_002)
me_cube_016.use_remesh_preserve_volume = False
me_cube_016.use_remesh_preserve_attributes = False
me_cube_016.use_mirror_vertex_groups = False
me_cube_016.update()
me_cube_007 = bpy.data.meshes.new('Cube.007')
me_cube_007.from_pydata([(-1.0, -1.0, -1.0), (-1.0, -1.0, 1.0), (-1.0, 1.0, -1.0), (-1.0, 1.0, 1.0), (1.0, -1.0, -1.0), (1.0, -1.0, 1.0), (1.0, 1.0, -1.0), (1.0, 1.0, 1.0)], [], [(1, 3, 2, 0), (3, 7, 6, 2), (7, 5, 4, 6), (5, 1, 0, 4), (0, 2, 6, 4), (5, 7, 3, 1)])
me_cube_007.use_remesh_preserve_volume = False
me_cube_007.use_remesh_preserve_attributes = False
me_cube_007.use_mirror_vertex_groups = False
me_cube_007.update()
me_cube_006 = bpy.data.meshes.new('Cube.006')
me_cube_006.from_pydata([(-1.0, -1.0, -1.0), (-1.0, -1.0, 1.0), (-1.0, 1.0, -1.0), (-1.0, 1.0, 1.0), (1.0, -1.0, -1.0), (1.0, -1.0, 1.0), (1.0, 1.0, -1.0), (1.0, 1.0, 1.0)], [], [(1, 3, 2, 0), (3, 7, 6, 2), (7, 5, 4, 6), (5, 1, 0, 4), (0, 2, 6, 4), (5, 7, 3, 1)])
me_cube_006.use_remesh_preserve_volume = False
me_cube_006.use_remesh_preserve_attributes = False
me_cube_006.use_mirror_vertex_groups = False
me_cube_006.update()
me_cube_005 = bpy.data.meshes.new('Cube.005')
me_cube_005.from_pydata([(-1.0, -1.0, -1.0), (-1.0, -1.0, 1.0), (-1.0, 1.0, -1.0), (-1.0, 1.0, 1.0), (1.0, -1.0, -1.0), (1.0, -1.0, 1.0), (1.0, 1.0, -1.0), (1.0, 1.0, 1.0), (-0.8, -0.8, 1.1), (-0.8, 0.8, 1.1), (0.8, 0.8, 1.1), (0.8, -0.8, 1.1), (-0.8, -0.8, 1.2), (-0.8, 0.8, 1.2), (0.8, 0.8, 1.2), (0.8, -0.8, 1.2)], [], [(1, 3, 2, 0), (3, 7, 6, 2), (7, 5, 4, 6), (5, 1, 0, 4), (0, 2, 6, 4), (1, 5, 11, 8), (8, 11, 15, 12), (5, 7, 10, 11), (7, 3, 9, 10), (3, 1, 8, 9), (15, 14, 13, 12), (11, 10, 14, 15), (10, 9, 13, 14), (9, 8, 12, 13)])
me_cube_005.materials.append(mat_material)
me_cube_005.use_remesh_preserve_volume = False
me_cube_005.use_remesh_preserve_attributes = False
me_cube_005.use_mirror_vertex_groups = False
me_cube_005.update()
me_cube_004 = bpy.data.meshes.new('Cube.004')
me_cube_004.from_pydata([(-1.0, -1.0, -1.0), (-1.0, -1.0, 1.0), (-1.0, 1.0, -1.0), (-1.0, 1.0, 1.0), (1.0, -1.0, -1.0), (1.0, -1.0, 1.0), (1.0, 1.0, -1.0), (1.0, 1.0, 1.0), (-1.5, -1.0, -1.0), (-1.5, -1.0, 1.0), (-1.5, 1.0, 1.0), (-1.5, 1.0, -1.0), (1.5, 1.0, 1.0), (1.5, 1.0, -1.0), (1.5, -1.0, 1.0), (1.5, -1.0, -1.0), (-0.6156, -0.7, 0.6667), (-0.6156, 0.7, 0.6667), (0.6156, 0.7, 0.6667), (0.6156, -0.7, 0.6667), (-1.0, -1.5, -1.0), (-1.0, -1.5, 1.0), (1.0, -1.5, 1.0), (1.0, -1.5, -1.0), (-1.5, -1.5, -1.0), (-1.5, -1.5, 1.0), (1.5, -1.5, 1.0), (1.5, -1.5, -1.0), (-1.0, 1.5, 1.0), (-1.0, 1.5, -1.0), (1.0, 1.5, 1.0), (1.0, 1.5, -1.0), (-1.5, 1.5, 1.0), (-1.5, 1.5, -1.0), (1.5, 1.5, 1.0), (1.5, 1.5, -1.0)], [], [(2, 0, 8, 11), (12, 13, 35, 34), (4, 6, 13, 15), (15, 14, 26, 27), (0, 2, 6, 4), (1, 5, 19, 16), (9, 10, 11, 8), (13, 6, 31, 35), (1, 3, 10, 9), (4, 15, 27, 23), (12, 14, 15, 13), (14, 5, 22, 26), (7, 5, 14, 12), (7, 12, 34, 30), (19, 18, 17, 16), (5, 7, 18, 19), (7, 3, 17, 18), (3, 1, 16, 17), (22, 21, 20, 23), (20, 21, 25, 24), (22, 23, 27, 26), (1, 9, 25, 21), (8, 0, 20, 24), (9, 8, 24, 25), (0, 4, 23, 20), (5, 1, 21, 22), (28, 30, 31, 29), (28, 29, 33, 32), (31, 30, 34, 35), (10, 3, 28, 32), (2, 11, 33, 29), (11, 10, 32, 33), (6, 2, 29, 31), (3, 7, 30, 28)])
me_cube_004.use_remesh_preserve_volume = False
me_cube_004.use_remesh_preserve_attributes = False
me_cube_004.use_mirror_vertex_groups = False
me_cube_004.update()
me_cube_003 = bpy.data.meshes.new('Cube.003')
me_cube_003.from_pydata([(-1.0, -1.0, -1.0), (-1.0, -1.0, 1.0), (-1.0, 1.0, -1.0), (-1.0, 1.0, 1.0), (1.0, -1.0, -1.0), (1.0, -1.0, 1.0), (1.0, 1.0, -1.0), (1.0, 1.0, 1.0), (-0.9672, -0.9672, 1.1), (-0.9672, 0.9672, 1.1), (0.9672, 0.9672, 1.1), (0.9672, -0.9672, 1.1), (-0.8, -0.8, 1.2), (-0.8, 0.8, 1.2), (0.8, 0.8, 1.2), (0.8, -0.8, 1.2)], [], [(1, 3, 2, 0), (3, 7, 6, 2), (7, 5, 4, 6), (5, 1, 0, 4), (0, 2, 6, 4), (1, 5, 11, 8), (8, 11, 15, 12), (5, 7, 10, 11), (7, 3, 9, 10), (3, 1, 8, 9), (15, 14, 13, 12), (11, 10, 14, 15), (10, 9, 13, 14), (9, 8, 12, 13)])
me_cube_003.materials.append(mat_material)
me_cube_003.use_remesh_preserve_volume = False
me_cube_003.use_remesh_preserve_attributes = False
me_cube_003.use_mirror_vertex_groups = False
me_cube_003.update()
me_cube_002 = bpy.data.meshes.new('Cube.002')
me_cube_002.from_pydata([(-13.0, -0.2426, -1.765), (-13.0, -0.2426, 1.11), (-13.0, 1.757, -1.765), (-13.0, 1.757, 1.037), (-11.0, -0.2426, -1.765), (-11.0, -0.2426, 1.11), (-11.0, 1.757, -1.765), (-11.0, 1.757, 1.037), (-13.75, -0.2426, -1.765), (-13.75, -0.2426, 1.11), (-13.75, 1.757, 1.037), (-13.75, 1.757, -1.765), (-10.5, 1.757, 1.037), (-10.5, 1.757, -1.765), (-10.5, -0.2426, 1.11), (-10.5, -0.2426, -1.765), (-12.62, 0.05739, 0.8907), (-12.62, 1.457, 0.8826), (-11.38, 1.457, 0.8826), (-11.38, 0.05739, 0.8907), (-13.0, -0.2426, -1.765), (-13.0, -0.2426, 1.11), (-11.0, -0.2426, 1.11), (-11.0, -0.2426, -1.765), (-13.75, -0.2426, -1.765), (-13.75, -0.2426, 1.11), (-10.5, -0.2426, 1.11), (-10.5, -0.2426, -1.765), (-13.0, 1.757, 0.9733), (-13.0, 1.757, -1.765), (-11.0, 1.757, 0.9733), (-11.0, 1.757, -1.765), (-13.75, 2.007, 1.001), (-13.75, 2.007, -1.765), (-10.5, 1.757, 0.9733), (-10.5, 1.757, -1.765), (-10.0, -0.2426, -1.765), (-10.0, -0.2426, 1.11), (-10.0, 1.757, -1.765), (-10.0, 1.757, 1.037), (-8.0, -0.2426, -1.765), (-8.0, -0.2426, 1.11), (-8.0, 1.757, -1.765), (-8.0, 1.757, 1.037), (-10.5, -0.2426, -1.765), (-10.5, -0.2426, 1.11), (-10.5, 1.757, 1.037), (-10.5, 1.757, -1.765), (-7.5, 1.757, 1.037), (-7.5, 1.757, -1.765), (-7.5, -0.2426, 1.11), (-7.5, -0.2426, -1.765), (-9.616, 0.05739, 0.8907), (-9.616, 1.457, 0.8826), (-8.384, 1.457, 0.8826), (-8.384, 0.05739, 0.8907), (-10.0, -0.2426, -1.765), (-10.0, -0.2426, 1.11), (-8.0, -0.2426, 1.11), (-8.0, -0.2426, -1.765), (-10.5, -0.2426, -1.765), (-10.5, -0.2426, 1.11), (-7.5, -0.2426, 1.11), (-7.5, -0.2426, -1.765), (-10.0, 1.757, 0.9733), (-10.0, 1.757, -1.765), (-8.0, 1.757, 0.9733), (-8.0, 1.757, -1.765), (-10.5, 1.757, 0.9733), (-10.5, 1.757, -1.765), (-7.5, 1.757, 0.9733), (-7.5, 1.757, -1.765), (-7.0, -0.2426, -1.765), (-7.0, -0.2426, 1.11), (-7.0, 1.757, -1.765), (-7.0, 1.757, 1.037), (-5.0, -0.2426, -1.765), (-5.0, -0.2426, 1.11), (-5.0, 1.757, -1.765), (-5.0, 1.757, 1.037), (-7.5, -0.2426, -1.765), (-7.5, -0.2426, 1.11), (-7.5, 1.757, 1.037), (-7.5, 1.757, -1.765), (-4.5, 1.757, 1.037), (-4.5, 1.757, -1.765), (-4.5, -0.2426, 1.11), (-4.5, -0.2426, -1.765), (-6.616, 0.05739, 0.8907), (-6.616, 1.457, 0.8826), (-5.384, 1.457, 0.8826), (-5.384, 0.05739, 0.8907), (-7.0, -0.2426, -1.765), (-7.0, -0.2426, 1.11), (-5.0, -0.2426, 1.11), (-5.0, -0.2426, -1.765), (-7.5, -0.2426, -1.765), (-7.5, -0.2426, 1.11), (-4.5, -0.2426, 1.11), (-4.5, -0.2426, -1.765), (-7.0, 1.757, 0.9733), (-7.0, 1.757, -1.765), (-5.0, 1.757, 0.9855), (-5.0, 1.757, -1.765), (-7.5, 1.757, 0.9733), (-7.5, 1.757, -1.765), (-4.5, 2.007, 1.013), (-4.5, 2.007, -1.765), (-4.0, -0.2426, -1.765), (-4.0, -0.2426, 1.11), (-4.0, 1.757, -1.765), (-4.0, 1.757, 1.037), (-2.0, -0.2426, -1.765), (-2.0, -0.2426, 1.11), (-2.0, 1.757, -1.765), (-2.0, 1.757, 1.037), (-4.5, -0.2426, -1.765), (-4.5, -0.2426, 1.11), (-4.5, 1.757, 1.037), (-4.5, 1.757, -1.765), (-1.5, 1.757, 1.037), (-1.5, 1.757, -1.765), (-1.5, -0.2426, 1.11), (-1.5, -0.2426, -1.765), (-3.616, 0.05739, 0.8907), (-3.616, 1.457, 0.8826), (-2.384, 1.457, 0.8826), (-2.384, 0.05739, 0.8907), (-4.0, -0.2426, -1.765), (-4.0, -0.2426, 1.11), (-2.0, -0.2426, 1.11), (-2.0, -0.2426, -1.765), (-4.5, -0.2426, -1.765), (-4.5, -0.2426, 1.11), (-1.5, -0.2426, 1.11), (-1.5, -0.2426, -1.765), (-4.0, 1.757, 0.9855), (-4.0, 1.757, -1.765), (-2.0, 1.757, 0.9733), (-2.0, 1.757, -1.765), (-4.5, 2.007, 1.013), (-4.5, 2.007, -1.765), (-1.5, 1.757, 0.9733), (-1.5, 1.757, -1.765), (-1.0, -0.2426, -1.765), (-1.0, -0.2426, 1.11), (-1.0, 1.757, -1.765), (-1.0, 1.757, 1.037), (1.0, -0.2426, -1.765), (1.0, -0.2426, 1.11), (1.0, 1.757, -1.765), (1.0, 1.757, 1.037), (-1.5, -0.2426, -1.765), (-1.5, -0.2426, 1.11), (-1.5, 1.757, 1.037), (-1.5, 1.757, -1.765), (1.5, 1.757, 1.037), (1.5, 1.757, -1.765), (1.5, -0.2426, 1.11), (1.5, -0.2426, -1.765), (-0.6156, 0.05739, 0.8907), (-0.6156, 1.457, 0.8826), (0.6156, 1.457, 0.8826), (0.6156, 0.05739, 0.8907), (-1.0, -0.2426, -1.765), (-1.0, -0.2426, 1.11), (1.0, -0.2426, 1.11), (1.0, -0.2426, -1.765), (-1.5, -0.2426, -1.765), (-1.5, -0.2426, 1.11), (1.5, -0.2426, 1.11), (1.5, -0.2426, -1.765), (-1.0, 1.757, 0.9733), (-1.0, 1.757, -1.765), (1.0, 1.757, 0.9733), (1.0, 1.757, -1.765), (-1.5, 1.757, 0.9733), (-1.5, 1.757, -1.765), (1.5, 1.757, 0.9733), (1.5, 1.757, -1.765), (2.0, -0.2426, -1.765), (2.0, -0.2426, 1.11), (2.0, 1.757, -1.765), (2.0, 1.757, 1.037), (4.0, -0.2426, -1.765), (4.0, -0.2426, 1.11), (4.0, 1.757, -1.765), (4.0, 1.757, 1.037), (1.5, -0.2426, -1.765), (1.5, -0.2426, 1.11), (1.5, 1.757, 1.037), (1.5, 1.757, -1.765), (4.5, 1.757, 1.037), (4.5, 1.757, -1.765), (4.5, -0.2426, 1.11), (4.5, -0.2426, -1.765), (2.384, 0.05739, 0.8907), (2.384, 1.457, 0.8826), (3.616, 1.457, 0.8826), (3.616, 0.05739, 0.8907), (2.0, -0.2426, -1.765), (2.0, -0.2426, 1.11), (4.0, -0.2426, 1.11), (4.0, -0.2426, -1.765), (1.5, -0.2426, -1.765), (1.5, -0.2426, 1.11), (4.5, -0.2426, 1.11), (4.5, -0.2426, -1.765), (2.0, 1.757, 0.9733), (2.0, 1.757, -1.765), (4.0, 1.757, 0.9855), (4.0, 1.757, -1.765), (1.5, 1.757, 0.9733), (1.5, 1.757, -1.765), (4.5, 2.007, 1.013), (4.5, 2.007, -1.765), (5.0, -0.2426, -1.765), (5.0, -0.2426, 1.11), (5.0, 1.757, -1.765), (5.0, 1.757, 1.037), (7.0, -0.2426, -1.765), (7.0, -0.2426, 1.11), (7.0, 1.757, -1.765), (7.0, 1.757, 1.037), (4.5, -0.2426, -1.765), (4.5, -0.2426, 1.11), (4.5, 1.757, 1.037), (4.5, 1.757, -1.765), (7.5, 1.757, 1.037), (7.5, 1.757, -1.765), (7.5, -0.2426, 1.11), (7.5, -0.2426, -1.765), (5.384, 0.05739, 0.8907), (5.384, 1.457, 0.8826), (6.616, 1.457, 0.8826), (6.616, 0.05739, 0.8907), (5.0, -0.2426, -1.765), (5.0, -0.2426, 1.11), (7.0, -0.2426, 1.11), (7.0, -0.2426, -1.765), (4.5, -0.2426, -1.765), (4.5, -0.2426, 1.11), (7.5, -0.2426, 1.11), (7.5, -0.2426, -1.765), (5.0, 1.757, 0.9855), (5.0, 1.757, -1.765), (7.0, 1.757, 0.9733), (7.0, 1.757, -1.765), (4.5, 2.007, 1.013), (4.5, 2.007, -1.765), (7.5, 1.757, 0.9733), (7.5, 1.757, -1.765), (8.0, -0.2426, -1.765), (8.0, -0.2426, 1.11), (8.0, 1.757, -1.765), (8.0, 1.757, 1.037), (10.0, -0.2426, -1.765), (10.0, -0.2426, 1.11), (10.0, 1.757, -1.765), (10.0, 1.757, 1.037), (7.5, -0.2426, -1.765), (7.5, -0.2426, 1.11), (7.5, 1.757, 1.037), (7.5, 1.757, -1.765), (10.5, 1.757, 1.037), (10.5, 1.757, -1.765), (10.5, -0.2426, 1.11), (10.5, -0.2426, -1.765), (8.384, 0.05739, 0.8907), (8.384, 1.457, 0.8826), (9.616, 1.457, 0.8826), (9.616, 0.05739, 0.8907), (8.0, -0.2426, -1.765), (8.0, -0.2426, 1.11), (10.0, -0.2426, 1.11), (10.0, -0.2426, -1.765), (7.5, -0.2426, -1.765), (7.5, -0.2426, 1.11), (10.5, -0.2426, 1.11), (10.5, -0.2426, -1.765), (8.0, 1.757, 0.9733), (8.0, 1.757, -1.765), (10.0, 1.757, 0.9733), (10.0, 1.757, -1.765), (7.5, 1.757, 0.9733), (7.5, 1.757, -1.765), (10.5, 1.757, 0.9733), (10.5, 1.757, -1.765), (11.0, -0.2426, -1.765), (11.0, -0.2426, 1.11), (11.0, 1.757, -1.765), (11.0, 1.757, 1.037), (13.0, -0.2426, -1.765), (13.0, -0.2426, 1.11), (13.0, 1.757, -1.765), (13.0, 1.757, 1.037), (10.5, -0.2426, -1.765), (10.5, -0.2426, 1.11), (10.5, 1.757, 1.037), (10.5, 1.757, -1.765), (13.75, 1.757, 1.037), (13.75, 1.757, -1.765), (13.75, -0.2426, 1.11), (13.75, -0.2426, -1.765), (11.38, 0.1642, 0.9147), (11.38, 1.564, 0.8645), (12.62, 1.564, 0.8645), (12.62, 0.1642, 0.9147), (11.0, -0.2426, -1.765), (11.0, -0.2426, 1.11), (13.0, -0.2426, 1.11), (13.0, -0.2426, -1.765), (10.5, -0.2426, -1.765), (10.5, -0.2426, 1.11), (13.75, -0.2426, 1.11), (13.75, -0.2426, -1.765), (11.0, 1.757, 0.9733), (11.0, 1.757, -1.765), (13.0, 1.757, 0.9733), (13.0, 1.757, -1.765), (10.5, 1.757, 0.9733), (10.5, 1.757, -1.765), (13.75, 2.007, 1.001), (13.75, 2.007, -1.765), (-13.0, 3.257, 0.9885), (-13.0, 3.257, -1.765), (-13.75, 3.257, 0.9885), (-13.75, 3.257, -1.765), (-5.0, 3.521, 0.9897), (-5.0, 3.521, -1.765), (-4.5, 3.521, 0.9897), (-4.5, 3.521, -1.765), (-4.0, 3.521, 0.9897), (-4.0, 3.521, -1.765), (-4.5, 3.521, 0.9897), (-4.5, 3.521, -1.765), (4.0, 9.449, 0.999), (4.0, 9.449, -1.765), (4.5, 9.449, 0.999), (4.5, 9.449, -1.765), (5.0, 9.449, 0.999), (5.0, 9.449, -1.765), (4.5, 9.449, 0.999), (4.5, 9.449, -1.765), (13.0, 3.257, 0.9885), (13.0, 3.257, -1.765), (13.75, 3.257, 0.9885), (13.75, 3.257, -1.765), (-5.0, 1.757, -3.733), (-4.5, 1.757, -3.733), (-5.0, 1.757, -3.733), (-4.5, 2.007, -3.733), (-4.5, 1.757, -3.733), (-4.0, 1.757, -3.733), (-4.5, 2.007, -3.733), (-4.0, 1.757, -3.733), (-5.0, 3.521, -3.733), (-4.5, 3.521, -3.733), (-4.5, 3.521, -3.733), (-4.0, 3.521, -3.733)], [], [(2, 0, 8, 11), (12, 13, 35, 34), (4, 6, 13, 15), (15, 14, 26, 27), (0, 2, 6, 4), (1, 5, 19, 16), (9, 10, 11, 8), (13, 6, 31, 35), (1, 3, 10, 9), (4, 15, 27, 23), (12, 14, 15, 13), (14, 5, 22, 26), (7, 5, 14, 12), (7, 12, 34, 30), (19, 18, 17, 16), (5, 7, 18, 19), (7, 3, 17, 18), (3, 1, 16, 17), (22, 21, 20, 23), (20, 21, 25, 24), (22, 23, 27, 26), (1, 9, 25, 21), (8, 0, 20, 24), (9, 8, 24, 25), (0, 4, 23, 20), (5, 1, 21, 22), (28, 30, 31, 29), (211, 210, 336, 337), (31, 30, 34, 35), (10, 3, 28, 32), (2, 11, 33, 29), (11, 10, 32, 33), (6, 2, 29, 31), (3, 7, 30, 28), (38, 36, 44, 47), (48, 49, 71, 70), (40, 42, 49, 51), (51, 50, 62, 63), (36, 38, 42, 40), (37, 41, 55, 52), (45, 46, 47, 44), (49, 42, 67, 71), (37, 39, 46, 45), (40, 51, 63, 59), (48, 50, 51, 49), (50, 41, 58, 62), (43, 41, 50, 48), (43, 48, 70, 66), (55, 54, 53, 52), (41, 43, 54, 55), (43, 39, 53, 54), (39, 37, 52, 53), (58, 57, 56, 59), (56, 57, 61, 60), (58, 59, 63, 62), (37, 45, 61, 57), (44, 36, 56, 60), (45, 44, 60, 61), (36, 40, 59, 56), (41, 37, 57, 58), (64, 66, 67, 65), (64, 65, 69, 68), (67, 66, 70, 71), (46, 39, 64, 68), (38, 47, 69, 65), (47, 46, 68, 69), (42, 38, 65, 67), (39, 43, 66, 64), (74, 72, 80, 83), (84, 85, 107, 106), (76, 78, 85, 87), (87, 86, 98, 99), (72, 74, 78, 76), (73, 77, 91, 88), (81, 82, 83, 80), (107, 85, 349, 351), (73, 75, 82, 81), (76, 87, 99, 95), (84, 86, 87, 85), (86, 77, 94, 98), (79, 77, 86, 84), (79, 84, 106, 102), (91, 90, 89, 88), (77, 79, 90, 91), (79, 75, 89, 90), (75, 73, 88, 89), (94, 93, 92, 95), (92, 93, 97, 96), (94, 95, 99, 98), (73, 81, 97, 93), (80, 72, 92, 96), (81, 80, 96, 97), (72, 76, 95, 92), (77, 73, 93, 94), (100, 102, 103, 101), (100, 101, 105, 104), (140, 136, 332, 334), (82, 75, 100, 104), (74, 83, 105, 101), (83, 82, 104, 105), (78, 74, 101, 103), (75, 79, 102, 100), (110, 108, 116, 119), (120, 121, 143, 142), (112, 114, 121, 123), (123, 122, 134, 135), (108, 110, 114, 112), (109, 113, 127, 124), (117, 118, 119, 116), (121, 114, 139, 143), (109, 111, 118, 117), (112, 123, 135, 131), (120, 122, 123, 121), (122, 113, 130, 134), (115, 113, 122, 120), (115, 120, 142, 138), (127, 126, 125, 124), (113, 115, 126, 127), (115, 111, 125, 126), (111, 109, 124, 125), (130, 129, 128, 131), (128, 129, 133, 132), (130, 131, 135, 134), (109, 117, 133, 129), (116, 108, 128, 132), (117, 116, 132, 133), (108, 112, 131, 128), (113, 109, 129, 130), (136, 138, 139, 137), (333, 137, 355, 359), (139, 138, 142, 143), (118, 111, 136, 140), (335, 333, 359, 358), (119, 118, 140, 141), (114, 110, 137, 139), (111, 115, 138, 136), (146, 144, 152, 155), (156, 157, 179, 178), (148, 150, 157, 159), (159, 158, 170, 171), (144, 146, 150, 148), (145, 149, 163, 160), (153, 154, 155, 152), (157, 150, 175, 179), (145, 147, 154, 153), (148, 159, 171, 167), (156, 158, 159, 157), (158, 149, 166, 170), (151, 149, 158, 156), (151, 156, 178, 174), (163, 162, 161, 160), (149, 151, 162, 163), (151, 147, 161, 162), (147, 145, 160, 161), (166, 165, 164, 167), (164, 165, 169, 168), (166, 167, 171, 170), (145, 153, 169, 165), (152, 144, 164, 168), (153, 152, 168, 169), (144, 148, 167, 164), (149, 145, 165, 166), (172, 174, 175, 173), (172, 173, 177, 176), (175, 174, 178, 179), (154, 147, 172, 176), (146, 155, 177, 173), (155, 154, 176, 177), (150, 146, 173, 175), (147, 151, 174, 172), (182, 180, 188, 191), (192, 193, 215, 214), (184, 186, 193, 195), (195, 194, 206, 207), (180, 182, 186, 184), (181, 185, 199, 196), (189, 190, 191, 188), (193, 186, 211, 215), (181, 183, 190, 189), (184, 195, 207, 203), (192, 194, 195, 193), (194, 185, 202, 206), (187, 185, 194, 192), (187, 192, 214, 210), (199, 198, 197, 196), (185, 187, 198, 199), (187, 183, 197, 198), (183, 181, 196, 197), (202, 201, 200, 203), (200, 201, 205, 204), (202, 203, 207, 206), (181, 189, 205, 201), (188, 180, 200, 204), (189, 188, 204, 205), (180, 184, 203, 200), (185, 181, 201, 202), (208, 210, 211, 209), (208, 209, 213, 212), (244, 245, 341, 340), (190, 183, 208, 212), (182, 191, 213, 209), (191, 190, 212, 213), (186, 182, 209, 211), (183, 187, 210, 208), (218, 216, 224, 227), (228, 229, 251, 250), (220, 222, 229, 231), (231, 230, 242, 243), (216, 218, 222, 220), (217, 221, 235, 232), (225, 226, 227, 224), (229, 222, 247, 251), (217, 219, 226, 225), (220, 231, 243, 239), (228, 230, 231, 229), (230, 221, 238, 242), (223, 221, 230, 228), (223, 228, 250, 246), (235, 234, 233, 232), (221, 223, 234, 235), (223, 219, 233, 234), (219, 217, 232, 233), (238, 237, 236, 239), (236, 237, 241, 240), (238, 239, 243, 242), (217, 225, 241, 237), (224, 216, 236, 240), (225, 224, 240, 241), (216, 220, 239, 236), (221, 217, 237, 238), (244, 246, 247, 245), (322, 323, 347, 346), (247, 246, 250, 251), (226, 219, 244, 248), (218, 227, 249, 245), (227, 226, 248, 249), (222, 218, 245, 247), (219, 223, 246, 244), (254, 252, 260, 263), (264, 265, 287, 286), (256, 258, 265, 267), (267, 266, 278, 279), (252, 254, 258, 256), (253, 257, 271, 268), (261, 262, 263, 260), (265, 258, 283, 287), (253, 255, 262, 261), (256, 267, 279, 275), (264, 266, 267, 265), (266, 257, 274, 278), (259, 257, 266, 264), (259, 264, 286, 282), (271, 270, 269, 268), (257, 259, 270, 271), (259, 255, 269, 270), (255, 253, 268, 269), (274, 273, 272, 275), (272, 273, 277, 276), (274, 275, 279, 278), (253, 261, 277, 273), (260, 252, 272, 276), (261, 260, 276, 277), (252, 256, 275, 272), (257, 253, 273, 274), (280, 282, 283, 281), (280, 281, 285, 284), (283, 282, 286, 287), (262, 255, 280, 284), (254, 263, 285, 281), (263, 262, 284, 285), (258, 254, 281, 283), (255, 259, 282, 280), (290, 288, 296, 299), (300, 301, 323, 322), (292, 294, 301, 303), (303, 302, 314, 315), (288, 290, 294, 292), (289, 293, 307, 304), (297, 298, 299, 296), (301, 294, 319, 323), (289, 291, 298, 297), (292, 303, 315, 311), (300, 302, 303, 301), (302, 293, 310, 314), (295, 293, 302, 300), (295, 300, 322, 318), (307, 306, 305, 304), (293, 295, 306, 307), (295, 291, 305, 306), (291, 289, 304, 305), (310, 309, 308, 311), (308, 309, 313, 312), (310, 311, 315, 314), (289, 297, 313, 309), (296, 288, 308, 312), (297, 296, 312, 313), (288, 292, 311, 308), (293, 289, 309, 310), (316, 318, 319, 317), (316, 317, 321, 320), (318, 322, 346, 344), (298, 291, 316, 320), (290, 299, 321, 317), (299, 298, 320, 321), (294, 290, 317, 319), (291, 295, 318, 316), (324, 325, 327, 326), (329, 328, 330, 331), (332, 333, 335, 334), (337, 336, 338, 339), (340, 341, 343, 342), (345, 344, 346, 347), (141, 140, 334, 335), (210, 214, 338, 336), (245, 249, 343, 341), (32, 28, 324, 326), (103, 102, 328, 329), (136, 137, 333, 332), (214, 215, 339, 338), (33, 32, 326, 327), (323, 319, 345, 347), (102, 106, 330, 328), (28, 29, 325, 324), (106, 107, 331, 330), (103, 329, 356, 350), (319, 318, 344, 345), (248, 244, 340, 342), (215, 211, 337, 339), (249, 248, 342, 343), (29, 33, 327, 325), (349, 348, 350, 351), (351, 350, 356, 357), (353, 352, 354, 355), (355, 354, 358, 359), (141, 335, 358, 354), (85, 78, 348, 349), (137, 110, 353, 355), (78, 103, 350, 348), (331, 107, 351, 357), (110, 119, 352, 353), (119, 141, 354, 352), (329, 331, 357, 356)])
me_cube_002.use_remesh_preserve_volume = False
me_cube_002.use_remesh_preserve_attributes = False
me_cube_002.use_mirror_vertex_groups = False
me_cube_002.update()
me_cylinder_001 = bpy.data.meshes.new('Cylinder.001')
me_cylinder_001.from_pydata([(0.0, 1.0, -1.0), (0.0, 1.0, 1.0), (0.1951, 0.9808, -1.0), (0.1951, 0.9808, 1.0), (0.3827, 0.9239, -1.0), (0.3827, 0.9239, 1.0), (0.5556, 0.8315, -1.0), (0.5556, 0.8315, 1.0), (0.7071, 0.7071, -1.0), (0.7071, 0.7071, 1.0), (0.8315, 0.5556, -1.0), (0.8315, 0.5556, 1.0), (0.9239, 0.3827, -1.0), (0.9239, 0.3827, 1.0), (0.9808, 0.1951, -1.0), (0.9808, 0.1951, 1.0), (1.0, 7.55e-08, -1.0), (1.0, 7.55e-08, 1.0), (0.9808, -0.1951, -1.0), (0.9808, -0.1951, 1.0), (0.9239, -0.3827, -1.0), (0.9239, -0.3827, 1.0), (0.8315, -0.5556, -1.0), (0.8315, -0.5556, 1.0), (0.7071, -0.7071, -1.0), (0.7071, -0.7071, 1.0), (0.5556, -0.8315, -1.0), (0.5556, -0.8315, 1.0), (0.3827, -0.9239, -1.0), (0.3827, -0.9239, 1.0), (0.1951, -0.9808, -1.0), (0.1951, -0.9808, 1.0), (-3.258e-07, -1.0, -1.0), (-3.258e-07, -1.0, 1.0), (-0.1951, -0.9808, -1.0), (-0.1951, -0.9808, 1.0), (-0.3827, -0.9239, -1.0), (-0.3827, -0.9239, 1.0), (-0.5556, -0.8315, -1.0), (-0.5556, -0.8315, 1.0), (-0.7071, -0.7071, -1.0), (-0.7071, -0.7071, 1.0), (-0.8315, -0.5556, -1.0), (-0.8315, -0.5556, 1.0), (-0.9239, -0.3827, -1.0), (-0.9239, -0.3827, 1.0), (-0.9808, -0.1951, -1.0), (-0.9808, -0.1951, 1.0), (-1.0, 9.656e-07, -1.0), (-1.0, 9.656e-07, 1.0), (-0.9808, 0.1951, -1.0), (-0.9808, 0.1951, 1.0), (-0.9239, 0.3827, -1.0), (-0.9239, 0.3827, 1.0), (-0.8315, 0.5556, -1.0), (-0.8315, 0.5556, 1.0), (-0.7071, 0.7071, -1.0), (-0.7071, 0.7071, 1.0), (-0.5556, 0.8315, -1.0), (-0.5556, 0.8315, 1.0), (-0.3827, 0.9239, -1.0), (-0.3827, 0.9239, 1.0), (-0.1951, 0.9808, -1.0), (-0.1951, 0.9808, 1.0)], [], [(0, 1, 3, 2), (2, 3, 5, 4), (4, 5, 7, 6), (6, 7, 9, 8), (8, 9, 11, 10), (10, 11, 13, 12), (12, 13, 15, 14), (14, 15, 17, 16), (16, 17, 19, 18), (18, 19, 21, 20), (20, 21, 23, 22), (22, 23, 25, 24), (24, 25, 27, 26), (26, 27, 29, 28), (28, 29, 31, 30), (30, 31, 33, 32), (32, 33, 35, 34), (34, 35, 37, 36), (36, 37, 39, 38), (38, 39, 41, 40), (40, 41, 43, 42), (42, 43, 45, 44), (44, 45, 47, 46), (46, 47, 49, 48), (48, 49, 51, 50), (50, 51, 53, 52), (52, 53, 55, 54), (54, 55, 57, 56), (56, 57, 59, 58), (58, 59, 61, 60), (3, 1, 63, 61, 59, 57, 55, 53, 51, 49, 47, 45, 43, 41, 39, 37, 35, 33, 31, 29, 27, 25, 23, 21, 19, 17, 15, 13, 11, 9, 7, 5), (62, 63, 1, 0), (60, 61, 63, 62), (0, 2, 4, 6, 8, 10, 12, 14, 16, 18, 20, 22, 24, 26, 28, 30, 32, 34, 36, 38, 40, 42, 44, 46, 48, 50, 52, 54, 56, 58, 60, 62)])
me_cylinder_001.materials.append(mat_material)
me_cylinder_001.use_remesh_preserve_volume = False
me_cylinder_001.use_remesh_preserve_attributes = False
me_cylinder_001.use_mirror_vertex_groups = False
me_cylinder_001.update()
me_cylinder = bpy.data.meshes.new('Cylinder')
me_cylinder.from_pydata([(0.0, 1.0, -1.0), (0.0, 1.0, 1.0), (0.1951, 0.9808, -1.0), (0.1951, 0.9808, 1.0), (0.3827, 0.9239, -1.0), (0.3827, 0.9239, 1.0), (0.5556, 0.8315, -1.0), (0.5556, 0.8315, 1.0), (0.7071, 0.7071, -1.0), (0.7071, 0.7071, 1.0), (0.8315, 0.5556, -1.0), (0.8315, 0.5556, 1.0), (0.9239, 0.3827, -1.0), (0.9239, 0.3827, 1.0), (0.9808, 0.1951, -1.0), (0.9808, 0.1951, 1.0), (1.0, 7.55e-08, -1.0), (1.0, 7.55e-08, 1.0), (0.9808, -0.1951, -1.0), (0.9808, -0.1951, 1.0), (0.9239, -0.3827, -1.0), (0.9239, -0.3827, 1.0), (0.8315, -0.5556, -1.0), (0.8315, -0.5556, 1.0), (0.7071, -0.7071, -1.0), (0.7071, -0.7071, 1.0), (0.5556, -0.8315, -1.0), (0.5556, -0.8315, 1.0), (0.3827, -0.9239, -1.0), (0.3827, -0.9239, 1.0), (0.1951, -0.9808, -1.0), (0.1951, -0.9808, 1.0), (-3.258e-07, -1.0, -1.0), (-3.258e-07, -1.0, 1.0), (-0.1951, -0.9808, -1.0), (-0.1951, -0.9808, 1.0), (-0.3827, -0.9239, -1.0), (-0.3827, -0.9239, 1.0), (-0.5556, -0.8315, -1.0), (-0.5556, -0.8315, 1.0), (-0.7071, -0.7071, -1.0), (-0.7071, -0.7071, 1.0), (-0.8315, -0.5556, -1.0), (-0.8315, -0.5556, 1.0), (-0.9239, -0.3827, -1.0), (-0.9239, -0.3827, 1.0), (-0.9808, -0.1951, -1.0), (-0.9808, -0.1951, 1.0), (-1.0, 9.656e-07, -1.0), (-1.0, 9.656e-07, 1.0), (-0.9808, 0.1951, -1.0), (-0.9808, 0.1951, 1.0), (-0.9239, 0.3827, -1.0), (-0.9239, 0.3827, 1.0), (-0.8315, 0.5556, -1.0), (-0.8315, 0.5556, 1.0), (-0.7071, 0.7071, -1.0), (-0.7071, 0.7071, 1.0), (-0.5556, 0.8315, -1.0), (-0.5556, 0.8315, 1.0), (-0.3827, 0.9239, -1.0), (-0.3827, 0.9239, 1.0), (-0.1951, 0.9808, -1.0), (-0.1951, 0.9808, 1.0)], [], [(0, 1, 3, 2), (2, 3, 5, 4), (4, 5, 7, 6), (6, 7, 9, 8), (8, 9, 11, 10), (10, 11, 13, 12), (12, 13, 15, 14), (14, 15, 17, 16), (16, 17, 19, 18), (18, 19, 21, 20), (20, 21, 23, 22), (22, 23, 25, 24), (24, 25, 27, 26), (26, 27, 29, 28), (28, 29, 31, 30), (30, 31, 33, 32), (32, 33, 35, 34), (34, 35, 37, 36), (36, 37, 39, 38), (38, 39, 41, 40), (40, 41, 43, 42), (42, 43, 45, 44), (44, 45, 47, 46), (46, 47, 49, 48), (48, 49, 51, 50), (50, 51, 53, 52), (52, 53, 55, 54), (54, 55, 57, 56), (56, 57, 59, 58), (58, 59, 61, 60), (3, 1, 63, 61, 59, 57, 55, 53, 51, 49, 47, 45, 43, 41, 39, 37, 35, 33, 31, 29, 27, 25, 23, 21, 19, 17, 15, 13, 11, 9, 7, 5), (62, 63, 1, 0), (60, 61, 63, 62), (0, 2, 4, 6, 8, 10, 12, 14, 16, 18, 20, 22, 24, 26, 28, 30, 32, 34, 36, 38, 40, 42, 44, 46, 48, 50, 52, 54, 56, 58, 60, 62)])
me_cylinder.materials.append(mat_material_001)
me_cylinder.use_remesh_preserve_volume = False
me_cylinder.use_remesh_preserve_attributes = False
me_cylinder.use_mirror_vertex_groups = False
me_cylinder.update()
me_cube = bpy.data.meshes.new('Cube')
me_cube.from_pydata([(-1.0, -1.0, -1.0), (-1.0, -1.0, 1.0), (-1.0, 1.0, -1.0), (-1.0, 1.0, 1.0), (1.0, -1.0, -1.0), (1.0, -1.0, 1.0), (1.0, 1.0, -1.0), (1.0, 1.0, 1.0), (-1.714, -1.0, -1.0), (-1.714, -1.0, 1.0), (-1.714, 1.0, 1.0), (-1.714, 1.0, -1.0), (-1.0, -1.0, 1.341), (-1.0, 1.0, 1.341), (-1.714, -1.0, 1.341), (-1.714, 1.0, 1.341), (-1.0, 1.0, -1.341), (-1.0, -1.0, -1.341), (-1.714, 1.0, -1.341), (-1.714, -1.0, -1.341)], [], [(0, 8, 19, 17), (3, 7, 6, 2), (7, 5, 4, 6), (5, 1, 0, 4), (0, 2, 6, 4), (5, 7, 3, 1), (9, 10, 11, 8), (3, 2, 11, 10), (9, 1, 12, 14), (0, 1, 9, 8), (12, 13, 15, 14), (3, 10, 15, 13), (10, 9, 14, 15), (1, 3, 13, 12), (16, 17, 19, 18), (11, 2, 16, 18), (8, 11, 18, 19), (2, 0, 17, 16)])
me_cube.materials.append(mat_material)
me_cube.use_remesh_preserve_volume = False
me_cube.use_remesh_preserve_attributes = False
me_cube.use_mirror_vertex_groups = False
me_cube.update()
me_cube_001 = bpy.data.meshes.new('Cube.001')
me_cube_001.from_pydata([(-1.0, -1.0, -1.036), (-1.0, -1.0, 1.14), (-1.0, 1.0, -1.036), (-1.0, 1.0, 1.133), (0.7849, -1.0, -1.036), (0.7849, -1.0, 1.14), (0.7849, 1.0, -1.036), (0.7849, 1.0, 1.133), (-1.0, -1.0, 0.0), (-1.0, 1.0, 0.0), (0.7849, 1.0, 0.0), (0.7849, -1.0, 0.0), (-1.0, -1.0, 0.5), (-1.0, 1.0, 0.5), (0.7849, 1.0, 0.5), (0.7849, -1.0, 0.5), (-1.0, -1.444, 0.6512), (-1.0, -1.444, 1.147), (0.7849, -1.444, 1.147), (0.7849, -1.444, 0.6512)], [], [(8, 9, 2, 0), (9, 10, 6, 2), (10, 11, 4, 6), (11, 8, 0, 4), (0, 2, 6, 4), (5, 7, 3, 1), (15, 12, 8, 11), (14, 15, 11, 10), (13, 14, 10, 9), (12, 13, 9, 8), (1, 3, 13, 12), (3, 7, 14, 13), (7, 5, 15, 14), (12, 15, 19, 16), (18, 17, 16, 19), (15, 5, 18, 19), (5, 1, 17, 18), (1, 12, 16, 17)])
me_cube_001.use_remesh_preserve_volume = False
me_cube_001.use_remesh_preserve_attributes = False
me_cube_001.use_mirror_vertex_groups = False
me_cube_001.update()

# ---- objects
ob_hole_1_001 = bpy.data.objects.new('hole-1.001', me_cylinder_007)
ob_cube_007 = bpy.data.objects.new('Cube.007', me_cube_018)
ob_cube_005 = bpy.data.objects.new('Cube.005', me_cube_014)
ob_cylinder_001 = bpy.data.objects.new('Cylinder.001', me_cylinder_006)
ob_servo_disc_001 = bpy.data.objects.new('servo-disc.001', me_cylinder_004)
ob_cube_002 = bpy.data.objects.new('Cube.002', me_cube_011)
ob_hole_3_001 = bpy.data.objects.new('hole-3.001', me_cylinder_009)
ob_hole_6 = bpy.data.objects.new('hole-6', me_cylinder_008)
ob_cube_004 = bpy.data.objects.new('Cube.004', me_cube_013)
ob_cube_003 = bpy.data.objects.new('Cube.003', me_cube_012)
ob_hole_3 = bpy.data.objects.new('hole-3', me_cylinder_005)
ob_hole_1 = bpy.data.objects.new('hole-1', me_cylinder_003)
ob_light_hole = bpy.data.objects.new('light-hole', me_cylinder_002)
ob_light_sensor_002 = bpy.data.objects.new('light-sensor.002', me_cube_009)
ob_sensor_holder_002 = bpy.data.objects.new('sensor-holder.002', me_cube_008)
ob_sensor_holder_003 = bpy.data.objects.new('sensor-holder.003', me_cube_010)
ob_sensor_holder_004 = bpy.data.objects.new('sensor-holder.004', me_cube_016)
ob_cube_001 = bpy.data.objects.new('Cube.001', me_cube_007)
ob_cube = bpy.data.objects.new('Cube', me_cube_006)
ob_light_sensor_001 = bpy.data.objects.new('light-sensor.001', me_cube_005)
ob_sensor_holder_001 = bpy.data.objects.new('sensor-holder.001', me_cube_004)
ob_light_sensor = bpy.data.objects.new('light-sensor', me_cube_003)
ob_sensor_holder = bpy.data.objects.new('sensor-holder', me_cube_002)
ob_servo_disc = bpy.data.objects.new('servo-disc', me_cylinder_001)
ob_cylinder = bpy.data.objects.new('Cylinder', me_cylinder)
ob_servo = bpy.data.objects.new('Servo', me_cube)
ob_servo_mount = bpy.data.objects.new('Servo-mount', me_cube_001)

# ---- transforms, parenting, visibility, modifiers, constraints
ob_hole_1_001.location = (-2.782, -16.64, 19.86)
ob_hole_1_001.rotation_euler = (-0.0, 1.571, 0.0)
ob_hole_1_001.scale = (1.625, 1.625, 5.0)
ob_hole_1_001.lineart.crease_threshold = 0.0
ob_cube_007.location = (-40.31, -24.72, 36.04)
ob_cube_007.scale = (-1.9, 1.9, 4.65)
ob_cube_007.lineart.crease_threshold = 0.0
ob_cube_005.location = (33.59, -19.49, 23.64)
ob_cube_005.hide_viewport = True
ob_cube_005.lineart.crease_threshold = 0.0
ob_cylinder_001.location = (10.05, -2.687, 8.898)
ob_cylinder_001.rotation_euler = (-0.0, 1.571, 0.0)
ob_cylinder_001.scale = (15.19, 15.19, 7.146)
ob_cylinder_001.hide_viewport = True
ob_cylinder_001.lineart.crease_threshold = 0.0
ob_servo_disc_001.location = (11.22, -2.687, 8.898)
ob_servo_disc_001.rotation_euler = (-0.0, 1.571, 0.0)
ob_servo_disc_001.scale = (22.25, 22.25, 1.0)
ob_servo_disc_001.lineart.crease_threshold = 0.0
_m = ob_servo_disc_001.modifiers.new('Boolean', 'BOOLEAN')
_m.object = ob_cylinder_001
_m.solver = 'FAST'
ob_cube_002.location = (65.52, -24.72, 36.04)
ob_cube_002.scale = (1.9, 1.9, 4.65)
ob_cube_002.lineart.crease_threshold = 0.0
ob_hole_3_001.location = (12.89, -26.8, 44.72)
ob_hole_3_001.rotation_euler = (-1.571, 1.571, 0.0)
ob_hole_3_001.scale = (1.625, 1.625, 5.0)
ob_hole_3_001.hide_viewport = True
ob_hole_3_001.lineart.crease_threshold = 0.0
ob_hole_6.location = (68.36, -17.85, 27.08)
ob_hole_6.rotation_euler = (-0.0, 1.571, 0.0)
ob_hole_6.scale = (1.625, 1.625, 6.863)
ob_hole_6.lineart.crease_threshold = 0.0
ob_cube_004.location = (72.81, -15.71, 27.08)
ob_cube_004.scale = (1.5, -7.5, 4.387)
ob_cube_004.lineart.crease_threshold = 0.0
_m = ob_cube_004.modifiers.new('Boolean', 'BOOLEAN')
_m.object = ob_hole_6
_m.solver = 'FAST'
ob_cube_003.location = (72.81, -20.95, 27.08)
ob_cube_003.scale = (1.5, 7.5, 4.387)
ob_cube_003.lineart.crease_threshold = 0.0
_m = ob_cube_003.modifiers.new('Boolean', 'BOOLEAN')
_m.object = ob_hole_6
_m.solver = 'FAST'
ob_hole_3.location = (-42.78, -17.85, 27.08)
ob_hole_3.rotation_euler = (-0.0, 1.571, 0.0)
ob_hole_3.scale = (1.625, 1.625, 5.0)
ob_hole_3.lineart.crease_threshold = 0.0
ob_hole_1.location = (-2.782, -16.64, 26.72)
ob_hole_1.rotation_euler = (-0.0, 1.571, 0.0)
ob_hole_1.scale = (1.625, 1.625, 5.0)
ob_hole_1.lineart.crease_threshold = 0.0
ob_light_hole.location = (60.48, -24.88, 41.21)
ob_light_hole.rotation_euler = (-0.01423, -0.0, 0.0)
ob_light_hole.scale = (2.5, 2.5, 4.0)
ob_light_hole.lineart.crease_threshold = 0.0
_m = ob_light_hole.modifiers.new('Array', 'ARRAY')
_m.count = 9
_m.use_constant_offset = True
_m.constant_offset_displace = (-4.8, 0.0, 0.0)
_m.use_relative_offset = False
ob_light_sensor_002.location = (60.6, -24.81, 24.76)
ob_light_sensor_002.scale = (2.31, 2.75, 5.239)
ob_light_sensor_002.lineart.crease_threshold = 0.0
_vg = ob_light_sensor_002.vertex_groups.new(name='Group')
ob_sensor_holder_002.location = (-44.61, -24.72, 27.44)
ob_sensor_holder_002.scale = (5.333, 4.0, 3.0)
ob_sensor_holder_002.lineart.crease_threshold = 0.0
_m = ob_sensor_holder_002.modifiers.new('Boolean', 'BOOLEAN')
_m.object = ob_hole_3
_m.solver = 'FAST'
_m = ob_sensor_holder_002.modifiers.new('Boolean.001', 'BOOLEAN')
_m.solver = 'FAST'
ob_sensor_holder_003.location = (69.51, -24.72, 25.44)
ob_sensor_holder_003.scale = (5.333, 4.0, 3.0)
ob_sensor_holder_003.lineart.crease_threshold = 0.0
_m = ob_sensor_holder_003.modifiers.new('Boolean.001', 'BOOLEAN')
_m.operation = 'UNION'
_m.solver = 'FAST'
_m = ob_sensor_holder_003.modifiers.new('Boolean', 'BOOLEAN')
_m.object = ob_hole_6
_m.solver = 'FAST'
_m = ob_sensor_holder_003.modifiers.new('Boolean.006', 'BOOLEAN')
_m.object = ob_light_hole
_m.solver = 'FAST'
_m = ob_sensor_holder_003.modifiers.new('Boolean.002', 'BOOLEAN')
_m.object = ob_sensor_holder_002
_m.operation = 'UNION'
_m.solver = 'FAST'
_m = ob_sensor_holder_003.modifiers.new('Boolean.003', 'BOOLEAN')
_m.object = ob_cube_002
_m.operation = 'UNION'
_m.solver = 'FAST'
_m = ob_sensor_holder_003.modifiers.new('Boolean.005', 'BOOLEAN')
_m.object = ob_cube_007
_m.operation = 'UNION'
_m.solver = 'FAST'
_m = ob_sensor_holder_003.modifiers.new('Boolean.004', 'BOOLEAN')
_m.object = ob_hole_3
_m.solver = 'FAST'
ob_sensor_holder_004.location = (23.2, 0.5043, 42.4)
ob_sensor_holder_004.scale = (4.956, 4.0, 3.0)
ob_sensor_holder_004.hide_viewport = True
ob_sensor_holder_004.lineart.crease_threshold = 0.0
_vg = ob_sensor_holder_004.vertex_groups.new(name='Group')
_m = ob_sensor_holder_004.modifiers.new('Bevel', 'BEVEL')
_m.width = 0.15
_m.width_pct = 0.15
_m.segments = 3
_m.limit_method = 'VGROUP'
_m.vertex_group = 'Group'
_m.profile = 0.2
_m.spread = 0.0
ob_cube_001.location = (0.0, 0.0, 33.58)
ob_cube_001.scale = (1.0, 38.5, 1.0)
ob_cube_001.hide_viewport = True
ob_cube_001.lineart.crease_threshold = 0.0
ob_cube.location = (0.0, 0.0, 33.29)
ob_cube.hide_viewport = True
ob_cube.lineart.crease_threshold = 0.0
ob_light_sensor_001.location = (0.0, -32.87, 26.06)
ob_light_sensor_001.scale = (2.1, 2.5, 5.0)
ob_light_sensor_001.hide_viewport = True
ob_light_sensor_001.lineart.crease_threshold = 0.0
_vg = ob_light_sensor_001.vertex_groups.new(name='Group')
ob_sensor_holder_001.location = (0.0, -32.87, 29.66)
ob_sensor_holder_001.scale = (4.0, 4.0, 3.0)
ob_sensor_holder_001.hide_viewport = True
ob_sensor_holder_001.lineart.crease_threshold = 0.0
ob_light_sensor.location = (-35.52, -24.52, 24.79)
ob_light_sensor.scale = (2.31, 2.75, 5.239)
ob_light_sensor.lineart.crease_threshold = 0.0
_vg = ob_light_sensor.vertex_groups.new(name='Group')
_m = ob_light_sensor.modifiers.new('Array', 'ARRAY')
_m.count = 8
_m.constant_offset_displace = (0.0, 0.0, 0.0)
_m.relative_offset_displace = (2.6, 0.0, 0.0)
ob_sensor_holder.location = (12.48, -27.55, 27.95)
ob_sensor_holder.scale = (4.0, 4.0, 3.0)
ob_sensor_holder.lineart.crease_threshold = 0.0
_m = ob_sensor_holder.modifiers.new('Boolean.001', 'BOOLEAN')
_m.object = ob_light_sensor
_m.solver = 'FAST'
_m = ob_sensor_holder.modifiers.new('Boolean', 'BOOLEAN')
_m.object = ob_light_sensor_002
_m.solver = 'FAST'
_m = ob_sensor_holder.modifiers.new('Boolean.006', 'BOOLEAN')
_m.object = ob_hole_3
_m.solver = 'FAST'
_m = ob_sensor_holder.modifiers.new('Boolean.003', 'BOOLEAN')
_m.object = ob_hole_1
_m.solver = 'FAST'
_m = ob_sensor_holder.modifiers.new('Boolean.005', 'BOOLEAN')
_m.object = ob_hole_1_001
_m.solver = 'FAST'
_m = ob_sensor_holder.modifiers.new('Boolean.002', 'BOOLEAN')
_m.object = ob_hole_6
_m.solver = 'FAST'
ob_servo_disc.location = (8.424, -2.687, 8.898)
ob_servo_disc.rotation_euler = (-0.0, 1.571, 0.0)
ob_servo_disc.scale = (22.25, 22.25, 1.0)
ob_servo_disc.lineart.crease_threshold = 0.0
ob_cylinder.location = (4.637, -2.687, 8.898)
ob_cylinder.rotation_euler = (-0.0, 1.571, 0.0)
ob_cylinder.scale = (3.0, 3.0, 3.0)
ob_cylinder.lineart.crease_threshold = 0.0
ob_servo.location = (0.0, -2.687, -1.602)
ob_servo.scale = (3.5, 10.5, 20.5)
ob_servo.lineart.crease_threshold = 0.0
ob_servo_mount.location = (-0.3866, -2.375, -0.5526)
ob_servo_mount.scale = (2.801, 12.5, 27.5)
ob_servo_mount.lineart.crease_threshold = 0.0
_m = ob_servo_mount.modifiers.new('Boolean', 'BOOLEAN')
_m.object = ob_servo
_m.solver = 'FAST'
_m = ob_servo_mount.modifiers.new('Boolean.001', 'BOOLEAN')
_m.object = ob_hole_1
_m.solver = 'FAST'
_m = ob_servo_mount.modifiers.new('Boolean.002', 'BOOLEAN')
_m.solver = 'FAST'

# ---- collection membership
col_collection_1.objects.link(ob_hole_1_001)
col_collection_1.objects.link(ob_cube_007)
col_collection_1.objects.link(ob_cube_005)
col_collection_1.objects.link(ob_cylinder_001)
col_collection_1.objects.link(ob_servo_disc_001)
col_collection_1.objects.link(ob_cube_002)
col_collection_1.objects.link(ob_hole_3_001)
col_collection_1.objects.link(ob_hole_6)
col_collection_1.objects.link(ob_cube_004)
col_collection_1.objects.link(ob_cube_003)
col_collection_1.objects.link(ob_hole_3)
col_collection_1.objects.link(ob_hole_1)
col_collection_1.objects.link(ob_light_hole)
col_collection_1.objects.link(ob_light_sensor_002)
col_collection_1.objects.link(ob_sensor_holder_002)
col_collection_1.objects.link(ob_sensor_holder_003)
col_collection_1.objects.link(ob_sensor_holder_004)
col_collection_1.objects.link(ob_cube_001)
col_collection_1.objects.link(ob_cube)
col_collection_1.objects.link(ob_light_sensor_001)
col_collection_1.objects.link(ob_sensor_holder_001)
col_collection_1.objects.link(ob_light_sensor)
col_collection_1.objects.link(ob_sensor_holder)
col_collection_1.objects.link(ob_servo_disc)
col_collection_1.objects.link(ob_cylinder)
col_collection_1.objects.link(ob_servo)
col_collection_1.objects.link(ob_servo_mount)

# ---- scene / render settings (as saved in the file)
scene.frame_start = 1; scene.frame_end = 250; scene.frame_set(5)
scene.render.engine = 'BLENDER_EEVEE_NEXT'
scene.render.image_settings.compression = 90
scene.render.resolution_percentage = 50
scene.render.dither_intensity = 0.0
scene.cycles.use_denoising = False
scene.cycles.samples = 10
scene.cycles.sampling_pattern = 'TABULATED_SOBOL'
scene.cycles.light_sampling_threshold = 0.0
scene.cycles.use_adaptive_sampling = False
scene.cycles.use_light_tree = False
scene.cycles.blur_glossy = 0.0
scene.cycles.volume_bounces = 1
scene.cycles.pixel_filter_type = 'GAUSSIAN'
scene.cycles.sample_clamp_indirect = 0.0
scene.view_settings.view_transform = 'Standard'
bpy.context.view_layer.update()

# ---- added for rendering (the .blend has no active camera and no usable light): camera, sun
cam_auto = bpy.data.cameras.new('AutoCamera')
cam_auto.lens = 50.0
cam_auto.sensor_width = 36.0
cam_auto.clip_end = 2701.61
ob_auto_camera = bpy.data.objects.new('AutoCamera', cam_auto)
scene.collection.objects.link(ob_auto_camera)
ob_auto_camera.location = (167.658, -171.338, 131.227)
ob_auto_camera.rotation_euler = (1.09748, -7.21219e-08, 0.694738)
scene.camera = ob_auto_camera
light_auto_sun = bpy.data.lights.new('AutoSun', 'SUN')
light_auto_sun.energy = 3.0
light_auto_sun.angle = 0.0523599
ob_auto_sun = bpy.data.objects.new('AutoSun', light_auto_sun)
scene.collection.objects.link(ob_auto_sun)
ob_auto_sun.rotation_euler = (0.872665, 0.174533, 0.523599)
bpy.context.view_layer.update()
